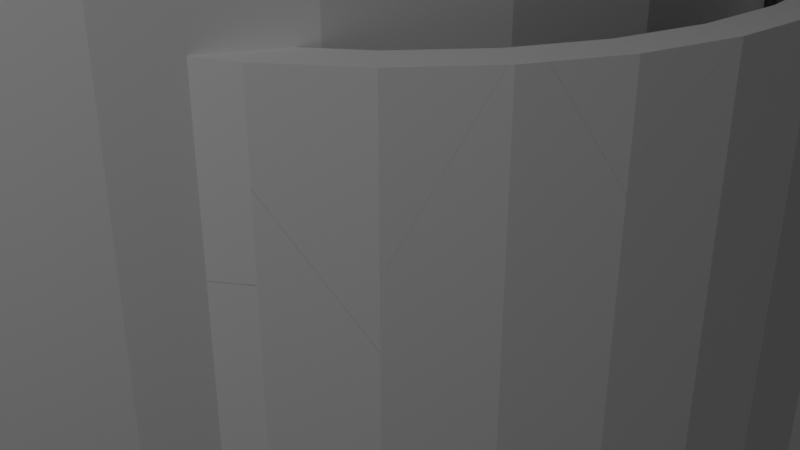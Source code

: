 # Source: vaso_precipitadi.blend  (saved by Blender 3.0.42; exported with 4.5.12 LTS)
import bpy
from mathutils import Matrix  # noqa: F401  (used for matrix-valued properties, if any)

bpy.ops.wm.read_factory_settings(use_empty=True)
scene = bpy.context.scene
scene.name = 'Scene'

# ---- collections
col_collection = bpy.data.collections.new('Collection'); scene.collection.children.link(col_collection)

# ---- world
world_world = bpy.data.worlds.new('World'); scene.world = world_world
world_world.use_nodes = True; world_world.node_tree.nodes.clear()
_N = world_world.node_tree.nodes; _L = world_world.node_tree.links
n0 = _N.new('ShaderNodeOutputWorld'); n0.name = 'World Output'; n0.location = (300, 300)
n1 = _N.new('ShaderNodeBackground'); n1.name = 'Background'; n1.location = (10, 300)
n1.inputs[0].default_value = (0.05088, 0.05088, 0.05088, 1.0)
_L.new(n1.outputs[0], n0.inputs[0])
n0.is_active_output = True
world_world.color = (0.05088, 0.05088, 0.05088)
world_world.use_sun_shadow = False
world_world.sun_shadow_jitter_overblur = 0.0

# ---- cameras
cam_camera = bpy.data.cameras.new('Camera')
cam_camera.clip_end = 100.0
cam_camera.ortho_scale = 7.314

# ---- lights
light_light = bpy.data.lights.new('Light', 'POINT')
light_light.transmission_factor = 0.0
light_light.energy = 1000.0
light_light.shadow_soft_size = 0.1
light_light.shadow_maximum_resolution = 0.006
light_light.use_absolute_resolution = True

# ---- meshes
me_cilindro = bpy.data.meshes.new('Cilindro')
me_cilindro.from_pydata([(0.0, 1.0, -1.0), (0.0, 0.9203, -0.6532), (0.0, 0.9203, -0.9203), (0.0, 1.0, 1.0), (-0.7361, -0.5495, 0.9392), (0.1795, 0.9026, -0.6532), (0.0, 0.9203, 0.9203), (-0.7703, -0.5599, 0.9392), (-0.8019, -0.5767, 0.9392), (0.1795, 0.9026, -0.9203), (0.3522, 0.8503, -0.6532), (0.1951, 0.9808, -1.0), (0.5113, 0.7652, -0.6532), (0.1951, 0.9808, 1.0), (0.1795, 0.9026, 0.9203), (0.6508, 0.6508, -0.6532), (0.3827, 0.9239, -1.0), (0.3522, 0.8503, -0.9203), (0.3522, 0.8503, 0.9203), (0.7652, 0.5113, -0.6532), (0.3827, 0.9239, 1.0), (0.5113, 0.7652, -0.9203), (0.8503, 0.3522, -0.6532), (0.5556, 0.8315, -1.0), (0.9026, 0.1795, -0.6532), (0.5113, 0.7652, 0.9203), (0.5556, 0.8315, 1.0), (0.6508, 0.6508, -0.9203), (0.9203, -4.023e-08, -0.6532), (0.7071, 0.7071, -1.0), (0.6508, 0.6508, 0.9203), (0.9026, -0.1795, -0.6532), (0.7071, 0.7071, 1.0), (0.8503, -0.3522, -0.6532), (0.8315, 0.5556, -1.0), (0.7652, 0.5113, -0.9203), (0.7652, -0.5113, -0.6532), (0.7652, 0.5113, 0.9203), (0.8315, 0.5556, 1.0), (0.9239, 0.3827, -1.0), (0.6508, -0.6508, -0.6532), (0.8503, 0.3522, -0.9203), (0.5113, -0.7652, -0.6532), (0.9239, 0.3827, 1.0), (0.8503, 0.3522, 0.9203), (0.3522, -0.8503, -0.6532), (0.9808, 0.1951, -1.0), (-0.5487, -0.8299, 0.9392), (0.9026, 0.1795, -0.9203), (-0.5319, -0.7983, 0.9392), (0.1795, -0.9026, -0.6532), (0.9808, 0.1951, 1.0), (-0.5215, -0.7641, 0.9392), (0.9026, 0.1795, 0.9203), (-8.046e-08, -0.9203, -0.6532), (1.0, -4.371e-08, -1.0), (0.9203, -4.023e-08, -0.9203), (-0.1795, -0.9026, -0.6532), (1.0, -4.371e-08, 1.0), (0.9203, -4.023e-08, 0.9203), (0.9026, -0.1795, -0.9203), (-0.3522, -0.8503, -0.6532), (0.9808, -0.1951, -1.0), (0.9026, -0.1795, 0.9203), (-0.5113, -0.7652, -0.6532), (0.9808, -0.1951, 1.0), (-0.6508, -0.6508, -0.6532), (0.9239, -0.3827, -1.0), (0.8503, -0.3522, -0.9203), (-0.7652, -0.5113, -0.6532), (0.8503, -0.3522, 0.9203), (0.9239, -0.3827, 1.0), (-0.5632, -0.8202, 0.9392), (-0.8503, -0.3522, -0.6532), (0.7652, -0.5113, -0.9203), (0.8315, -0.5556, -1.0), (-0.9026, -0.1795, -0.6532), (0.7652, -0.5113, 0.9203), (0.8315, -0.5556, 1.0), (0.7071, -0.7071, -1.0), (-0.9203, 1.097e-08, -0.6532), (0.6508, -0.6508, -0.9203), (0.7071, -0.7071, 1.0), (-0.9026, 0.1795, -0.6532), (0.6508, -0.6508, 0.9203), (-0.8503, 0.3522, -0.6532), (0.5113, -0.7652, -0.9203), (0.5556, -0.8315, -1.0), (0.5113, -0.7652, 0.9203), (-0.7636, -0.576, 0.9392), (-0.7327, -0.5666, 0.9392), (-0.7652, 0.5113, -0.6532), (0.5556, -0.8315, 1.0), (0.3827, -0.9239, -1.0), (-0.7922, -0.5912, 0.9392), (-0.6508, 0.6508, -0.6532), (0.3522, -0.8503, -0.9203), (0.3522, -0.8503, 0.9203), (-0.5113, 0.7652, -0.6532), (-0.5386, -0.7607, 0.9392), (0.3827, -0.9239, 1.0), (0.1951, -0.9808, -1.0), (-0.3522, 0.8503, -0.6532), (0.1795, -0.9026, -0.9203), (0.1951, -0.9808, 1.0), (-0.1795, 0.9026, -0.6532), (0.1795, -0.9026, 0.9203), (-8.742e-08, -1.0, -1.0), (-8.046e-08, -0.9203, -0.9203), (-8.046e-08, -0.9203, 0.9203), (-8.742e-08, -1.0, 1.0), (-0.1795, -0.9026, -0.9203), (-0.1951, -0.9808, -1.0), (-0.1795, -0.9026, 0.9203), (-0.1951, -0.9808, 1.0), (-0.3522, -0.8503, -0.9203), (-0.3827, -0.9239, -1.0), (-0.3522, -0.8503, 0.9203), (-0.3827, -0.9239, 1.0), (-0.5556, -0.8315, -1.0), (-0.5113, -0.7652, -0.9203), (-0.7071, -0.7071, -1.0), (-0.6508, -0.6508, -0.9203), (-0.8315, -0.5556, -1.0), (-0.7652, -0.5113, -0.9203), (-0.7652, -0.5113, 0.9203), (-0.9239, -0.3827, -1.0), (-0.8503, -0.3522, -0.9203), (-0.9239, -0.3827, 1.0), (-0.8503, -0.3522, 0.9203), (-0.9026, -0.1795, -0.9203), (-0.9808, -0.1951, -1.0), (-0.9026, -0.1795, 0.9203), (-0.9808, -0.1951, 1.0), (-0.9203, 1.097e-08, -0.9203), (-1.0, 1.192e-08, -1.0), (-0.9203, 1.097e-08, 0.9203), (-1.0, 1.192e-08, 1.0), (-0.9026, 0.1795, -0.9203), (-0.9808, 0.1951, -1.0), (-0.9026, 0.1795, 0.9203), (-0.9808, 0.1951, 1.0), (-0.8503, 0.3522, -0.9203), (-0.9239, 0.3827, -1.0), (-0.9239, 0.3827, 1.0), (-0.8503, 0.3522, 0.9203), (-0.8315, 0.5556, -1.0), (-0.7652, 0.5113, -0.9203), (-0.8315, 0.5556, 1.0), (-0.7652, 0.5113, 0.9203), (-0.7071, 0.7071, -1.0), (-0.6508, 0.6508, -0.9203), (-0.7071, 0.7071, 1.0), (-0.6508, 0.6508, 0.9203), (-0.5113, 0.7652, -0.9203), (-0.5556, 0.8315, -1.0), (-0.5556, 0.8315, 1.0), (-0.5113, 0.7652, 0.9203), (-0.3827, 0.9239, -1.0), (-0.3522, 0.8503, -0.9203), (-0.3522, 0.8503, 0.9203), (-0.3827, 0.9239, 1.0), (-0.1951, 0.9808, -1.0), (-0.1795, 0.9026, -0.9203), (-0.1795, 0.9026, 0.9203), (-0.1951, 0.9808, 1.0), (0.4882, 0.7776, 0.9203), (0.6305, 0.6674, 0.9203), (-0.8379, -0.3753, 0.9203), (-0.9203, 1.097e-08, 1.0), (-0.9026, -0.1795, 1.0), (-0.9026, 0.1795, 1.0), (-0.6508, 0.6508, 1.0), (-0.7652, 0.5113, 1.0), (-0.8503, -0.3522, 1.0), (-0.8503, 0.3522, 1.0), (-0.7776, 0.4882, 0.9203), (-0.5315, 0.7486, 0.9203), (-0.6674, 0.6305, 0.9203), (-0.3753, 0.8379, 0.9203), (-0.3522, -0.8503, 1.0), (-8.046e-08, -0.9203, 1.0), (0.3522, -0.8503, 1.0), (0.1795, -0.9026, 1.0), (-0.1795, -0.9026, 1.0), (0.6508, -0.6508, 1.0), (0.7652, -0.5113, 1.0), (0.9203, -4.023e-08, 1.0), (0.9026, 0.1795, 1.0), (0.8503, -0.3522, 1.0), (0.9026, -0.1795, 1.0), (0.8503, 0.3522, 1.0), (-0.3522, 0.8503, 1.0), (0.0, 0.9203, 1.0), (-0.1795, 0.9026, 1.0), (0.3522, 0.8503, 1.0), (0.1795, 0.9026, 1.0), (0.6508, 0.6508, 1.0), (0.5113, 0.7652, 1.0), (0.5113, -0.7652, 1.0), (-0.5113, 0.7652, 1.0), (0.7652, 0.5113, 1.0), (-0.6674, 0.6305, -0.6532), (-0.3753, 0.8379, -0.6532), (-0.7163, 0.5709, 0.1336), (-0.8016, -0.4433, 0.1336), (-0.4433, 0.8016, 0.1336), (-0.6997, -0.5911, 0.1336), (0.5709, 0.7163, 0.1336), (0.4202, 0.8139, 0.1336), (-0.5911, 0.6997, 0.1336), (-0.8139, 0.4202, 0.1336), (-0.4984, -0.862, 1.0), (-0.5094, -0.8562, 0.9719), (-0.6956, -0.7166, 0.5588), (-0.6936, -0.7182, 0.5577), (-0.6613, -0.638, 0.7515), (-0.6508, -0.6508, 0.7372), (-0.6493, -0.6519, 0.7364), (-0.6624, -0.6366, 0.7531), (-0.8092, -0.5827, 0.9392), (-0.5517, -0.8335, 0.9392), (-0.5556, -0.8315, 0.8561), (-0.5556, -0.8315, 0.9296), (-0.5556, -0.8315, 0.9392), (-0.734, -0.5493, 0.9392), (-0.5208, -0.7574, 0.9392), (-0.6749, -0.7336, 0.5885), (-0.6613, -0.7447, 0.625), (-0.6613, -0.7447, 0.5515), (-0.5961, -0.7982, 0.7381), (-0.5961, -0.7982, 0.8116), (-0.5657, -0.8232, 0.9392), (-0.537, -0.7442, 0.9392), (-0.7005, -0.7125, 0.4921), (-0.7043, -0.7094, 0.4999), (-0.7071, -0.7071, 0.5068), (-0.7071, -0.7071, 0.5804), (-0.7043, -0.7094, 0.5735), (-0.6936, -0.7182, 0.4842), (-0.6956, -0.7166, 0.4853), (-0.6978, -0.7148, 0.4877), (-0.6978, -0.7148, 0.5612), (-0.7005, -0.7125, 0.5657), (-0.6749, -0.7336, 0.515), (-0.6811, -0.7285, 0.4999), (-0.6811, -0.7285, 0.5735), (-0.6849, -0.7254, 0.5657), (-0.6898, -0.7213, 0.4853), (-0.6917, -0.7197, 0.4842), (-0.6876, -0.7231, 0.4877), (-0.6849, -0.7254, 0.4921), (-0.6898, -0.7213, 0.5588), (-0.6917, -0.7197, 0.5577), (-0.6876, -0.7231, 0.5612), (-0.7982, -0.5961, 0.9392), (-0.7208, -0.5654, 0.9392), (-0.7116, -0.7016, 0.5951), (-0.7116, -0.7016, 0.5216), (-0.7483, -0.657, 0.6493), (-0.7483, -0.657, 0.7228), (-0.6783, -0.6172, 0.7845), (-0.8153, -0.5753, 1.0), (-0.8315, -0.5556, 0.9449), (-0.7005, -0.5902, 0.8401), (-0.8432, -0.5336, 1.0), (-0.774, -0.5509, 1.0), (-0.8351, -0.5269, 1.0), (-0.8072, -0.5687, 1.0), (-0.5229, -0.802, 1.0), (-0.7722, -0.4982, 1.0), (-0.7932, -0.5045, 1.0), (-0.5119, -0.7647, 1.0), (-0.4766, -0.8212, 1.0), (-0.4668, -0.789, 1.0), (-0.5086, -0.7666, 0.8951), (-0.4986, -0.772, 0.9203), (-0.5113, -0.7652, 0.8888), (-0.6209, -0.6753, 0.6711), (-0.6045, -0.6887, 0.6894), (-0.6209, -0.6753, 0.7447), (-0.6045, -0.6887, 0.7629), (-0.5561, -0.7285, 0.7803), (-0.5561, -0.7285, 0.8538), (-0.5842, -0.7053, 0.7957), (-0.5286, -0.751, 0.9203), (-0.5842, -0.7053, 0.7222), (-0.6508, -0.6508, 0.6637), (-0.6493, -0.6519, 0.6629), (-0.6354, -0.6634, 0.6629), (-0.6354, -0.6634, 0.7364), (-0.6654, -0.633, 0.6854), (-0.6624, -0.6366, 0.6795), (-0.748, -0.5323, 0.9106), (-0.751, -0.5287, 0.9203), (-0.6783, -0.6172, 0.711), (-0.7276, -0.5571, 0.9203), (-0.7368, -0.5459, 0.8738), (-0.7005, -0.5902, 0.7666), (-0.7652, -0.5113, 0.9671), (-0.5557, -0.8313, 0.9682), (-0.7071, -0.7071, 0.6195), (-0.7043, -0.7094, 0.6126), (-0.7005, -0.7125, 0.6048), (-0.6978, -0.7148, 0.6004), (-0.6956, -0.7166, 0.5979), (-0.6876, -0.7231, 0.6004), (-0.6898, -0.7213, 0.5979), (-0.6917, -0.7197, 0.5968), (-0.6936, -0.7182, 0.5968), (-0.5961, -0.7982, 0.8507), (-0.6613, -0.7447, 0.6642), (-0.6749, -0.7336, 0.6276), (-0.6811, -0.7285, 0.6126), (-0.6849, -0.7254, 0.6048), (-0.8153, -0.5753, 1.0), (-0.7483, -0.657, 0.7619), (-0.7116, -0.7016, 0.6342), (-0.8072, -0.5687, 1.0), (-0.774, -0.5509, 1.0), (-0.7799, -0.5541, 1.0), (-0.5227, -0.8012, 1.0), (-0.5229, -0.802, 1.0), (-0.5119, -0.7647, 1.0), (-0.5119, -0.7653, 1.0), (-0.7704, -0.5499, 1.0), (-0.5635, -0.8205, 0.9392), (-0.5632, -0.8202, 0.9392), (-0.5632, -0.8202, 0.9392), (-0.5386, -0.7607, 0.9392), (-0.5386, -0.7607, 0.9392), (-0.5579, -0.8102, 0.9392), (-0.548, -0.7916, 0.9392), (-0.7315, -0.5524, 0.9708), (-0.7359, -0.5505, 0.9759), (-0.7349, -0.5552, 0.9652), (-0.7359, -0.5565, 0.9631), (-0.767, -0.5679, 0.9589), (-0.545, -0.8323, 0.9884), (-0.5566, -0.8292, 0.9638), (-0.6354, -0.6634, 0.7755), (-0.6493, -0.6519, 0.7755), (-0.6508, -0.6508, 0.7763), (-0.5448, -0.7377, 0.9203), (-0.5561, -0.7285, 0.8929), (-0.6209, -0.6753, 0.7838), (-0.5842, -0.7053, 0.8348), (-0.6045, -0.6887, 0.802), (-0.5239, -0.8016, 0.9976), (-0.659, -0.6407, 0.7875), (-0.5237, -0.7999, 0.9969), (-0.5281, -0.7628, 0.9632), (-0.6624, -0.6366, 0.7922), (-0.7005, -0.5902, 0.8792), (-0.6783, -0.6172, 0.8236), (-0.7144, -0.5732, 0.9203)], [], [(0, 3, 13, 11), (11, 13, 20, 16), (16, 20, 26, 23), (23, 26, 32, 29), (29, 32, 38, 34), (34, 38, 43, 39), (39, 43, 51, 46), (46, 51, 58, 55), (55, 58, 65, 62), (62, 65, 71, 67), (67, 71, 78, 75), (75, 78, 82, 79), (79, 82, 92, 87), (87, 92, 100, 93), (93, 100, 104, 101), (101, 104, 110, 107), (107, 110, 114, 112), (112, 114, 118, 116), (222, 119, 116, 118, 212, 213), (224, 223, 221), (235, 236, 121, 119, 222, 230, 229, 244, 245, 251, 250, 248, 249, 239, 240, 241, 234), (242, 214, 215, 253, 252, 254, 247, 246, 227, 228, 231, 223, 224, 232, 300, 310, 311, 312, 313, 314, 306, 307, 308, 309, 305, 304, 303, 302, 301, 237, 238, 243), (315, 262, 255, 220, 260, 257, 237, 301, 317, 316), (121, 236, 258, 259, 263, 123), (265, 128, 126, 123, 263), (126, 128, 133, 131), (131, 133, 137, 135), (135, 137, 141, 139), (139, 141, 144, 143), (143, 144, 148, 146), (146, 148, 152, 150), (150, 152, 156, 155), (155, 156, 161, 158), (169, 171, 141, 137, 133, 128, 265, 267, 271, 270, 174, 170), (268, 262, 315, 318, 320), (269, 321, 322), (323, 324, 272), (266, 319, 325), (212, 118, 114, 110, 104, 100, 92, 82, 78, 71, 65, 58, 51, 43, 38, 32, 26, 20, 13, 196, 195, 198, 197, 201, 191, 188, 187, 190, 189, 186, 185, 199, 182, 183, 181, 184, 180, 274, 273), (193, 196, 13, 3, 165, 161, 156, 152, 148, 144, 141, 171, 175, 173, 172, 200, 192, 194), (158, 161, 165, 162), (162, 165, 3, 0), (158, 162, 0, 11, 16, 23, 29, 34, 39, 46, 55, 62, 67, 75, 79, 87, 93, 101, 107, 112, 116, 119, 121, 123, 126, 131, 135, 139, 143, 146, 150, 155), (1, 2, 9, 5), (6, 1, 5, 14), (5, 9, 17, 10), (10, 18, 14, 5), (10, 17, 21, 12), (209, 18, 10, 12, 25, 166), (166, 18, 209), (12, 21, 27, 15), (208, 25, 12, 15, 30, 167), (167, 25, 208), (15, 27, 35, 19), (37, 30, 15, 19), (19, 35, 41, 22), (44, 37, 19, 22), (22, 41, 48, 24), (53, 44, 22, 24), (24, 48, 56, 28), (59, 53, 24, 28), (28, 56, 60, 31), (63, 59, 28, 31), (31, 60, 68, 33), (70, 63, 31, 33), (33, 68, 74, 36), (77, 70, 33, 36), (36, 74, 81, 40), (84, 77, 36, 40), (40, 81, 86, 42), (88, 84, 40, 42), (42, 86, 96, 45), (97, 88, 42, 45), (45, 96, 103, 50), (106, 97, 45, 50), (50, 103, 108, 54), (109, 106, 50, 54), (54, 108, 111, 57), (113, 109, 54, 57), (57, 111, 115, 61), (117, 113, 57, 61), (61, 115, 120, 64), (276, 117, 61, 64, 277, 275), (64, 120, 122, 66), (66, 287, 288, 289, 278, 279, 286, 282, 277, 64), (217, 342, 341, 340, 345, 347, 346, 344, 343, 285, 283, 284, 281, 280, 290, 218), (66, 122, 124, 69), (287, 66, 69, 125, 294, 293, 207, 291, 292), (342, 217, 216, 349), (295, 291, 207, 293, 297, 298), (216, 219, 261, 264, 296, 355, 353, 354, 352, 349), (69, 124, 127, 73), (205, 125, 69, 73, 129, 168), (125, 205, 168), (73, 127, 130, 76), (76, 132, 129, 73), (76, 130, 134, 80), (80, 136, 132, 76), (80, 134, 138, 83), (83, 140, 136, 80), (83, 138, 142, 85), (85, 145, 140, 83), (85, 142, 147, 91), (211, 145, 85, 91, 149, 176), (176, 145, 211), (91, 147, 151, 95, 202), (204, 202, 95, 153, 178), (204, 178, 149, 91, 202), (95, 151, 154, 98), (210, 153, 95, 98, 157, 177), (177, 153, 210), (98, 154, 159, 102, 203), (206, 203, 102, 160, 179), (206, 179, 157, 98, 203), (102, 159, 163, 105), (105, 164, 160, 102), (105, 163, 2, 1), (164, 105, 1, 6), (151, 147, 142, 138, 134, 130, 127, 124, 122, 120, 115, 111, 108, 103, 96, 86, 81, 74, 68, 60, 56, 48, 41, 35, 27, 21, 17, 9, 2, 163, 159, 154), (193, 6, 14, 196), (196, 14, 18, 195), (195, 18, 166, 25, 198), (198, 25, 167, 30, 197), (30, 37, 201, 197), (37, 44, 191, 201), (44, 53, 188, 191), (53, 59, 187, 188), (59, 63, 190, 187), (63, 70, 189, 190), (70, 77, 186, 189), (77, 84, 185, 186), (84, 88, 199, 185), (88, 97, 182, 199), (97, 106, 183, 182), (106, 109, 181, 183), (109, 113, 184, 181), (113, 117, 180, 184), (180, 117, 276, 274), (323, 272, 233, 226, 285, 343), (125, 299, 294), (256, 333, 355, 296, 225), (270, 299, 125, 168, 129, 174), (174, 129, 132, 170), (170, 132, 136, 169), (169, 136, 140, 171), (171, 140, 145, 175), (176, 149, 173, 175, 145), (178, 153, 172, 173, 149), (177, 157, 200, 172, 153), (200, 157, 179, 160, 192), (192, 160, 164, 194), (194, 164, 6, 193), (297, 235, 234, 298), (258, 236, 235, 297, 293, 294, 299, 270, 271), (267, 259, 258, 271), (267, 265, 263, 259), (213, 230, 222), (213, 212, 273, 229, 230), (275, 244, 229, 273, 274, 276), (244, 275, 277, 282, 245), (251, 245, 282, 286), (251, 286, 279, 250), (250, 279, 278, 248), (248, 278, 289, 249), (239, 249, 289, 288), (292, 240, 239, 288, 287), (295, 241, 240, 292, 291), (298, 234, 241, 295), (238, 4, 225, 296, 264, 243), (7, 4, 238, 237, 257), (7, 257, 260, 8), (8, 260, 220), (231, 47, 221, 223), (231, 228, 49, 47), (228, 227, 52, 49), (226, 52, 227, 246, 283, 285), (283, 246, 247, 284), (281, 284, 247, 254), (280, 281, 254, 252), (280, 252, 253, 290), (215, 218, 290, 253), (217, 218, 215, 214, 219, 216), (225, 4, 7, 8, 220, 255, 94, 89, 90, 256), (224, 221, 47, 49, 52, 226, 233, 99, 330, 329, 332, 331, 72, 328, 327, 326, 232), (219, 214, 242, 261), (242, 243, 264, 261), (333, 256, 90, 334), (334, 90, 89, 266, 325, 336, 335), (337, 319, 266, 89, 94, 268, 320), (268, 94, 255, 262), (339, 300, 232, 326), (328, 72, 338), (72, 331, 338), (348, 269, 322), (330, 99, 351), (321, 269, 348, 350), (272, 324, 351, 99, 233), (333, 334, 335, 302, 303, 353, 355), (301, 302, 335, 336, 325, 319, 337, 317), (320, 318, 316, 317, 337), (315, 316, 318), (310, 300, 339, 326, 327), (311, 310, 327, 328, 338, 331, 332), (322, 321, 350, 348), (311, 332, 329, 312), (313, 312, 329, 330, 351, 324, 323, 343, 344), (314, 313, 344, 346), (314, 346, 347, 306), (306, 347, 345, 307), (307, 345, 340, 308), (309, 308, 340, 341), (352, 305, 309, 341, 342, 349), (352, 354, 304, 305), (353, 303, 304, 354)])
_uv = me_cilindro.uv_layers.new(name='MapaUV')
_uv.uv.foreach_set('vector', [1.0, 0.5, 1.0, 1.0, 0.9688, 1.0, 0.9688, 0.5, 0.9688, 0.5, 0.9688, 1.0, 0.9375, 1.0, 0.9375, 0.5, 0.9375, 0.5, 0.9375, 1.0, 0.9062, 1.0, 0.9062, 0.5, 0.9062, 0.5, 0.9062, 1.0, 0.875, 1.0, 0.875, 0.5, 0.875, 0.5, 0.875, 1.0, 0.8438, 1.0, 0.8438, 0.5, 0.8438, 0.5, 0.8438, 1.0, 0.8125, 1.0, 0.8125, 0.5, 0.8125, 0.5, 0.8125, 1.0, 0.7812, 1.0, 0.7812, 0.5, 0.7812, 0.5, 0.7812, 1.0, 0.75, 1.0, 0.75, 0.5, 0.75, 0.5, 0.75, 1.0, 0.7188, 1.0, 0.7188, 0.5, 0.7188, 0.5, 0.7188, 1.0, 0.6875, 1.0, 0.6875, 0.5, 0.6875, 0.5, 0.6875, 1.0, 0.6562, 1.0, 0.6562, 0.5, 0.6562, 0.5, 0.6562, 1.0, 0.625, 1.0, 0.625, 0.5, 0.625, 0.5, 0.625, 1.0, 0.5938, 1.0, 0.5938, 0.5, 0.5938, 0.5, 0.5938, 1.0, 0.5625, 1.0, 0.5625, 0.5, 0.5625, 0.5, 0.5625, 1.0, 0.5312, 1.0, 0.5312, 0.5, 0.5312, 0.5, 0.5312, 1.0, 0.5, 1.0, 0.5, 0.5, 0.5, 0.5, 0.5, 1.0, 0.4688, 1.0, 0.4688, 0.5, 0.4688, 0.5, 0.4688, 1.0, 0.4375, 1.0, 0.4375, 0.5, 0.4063, 0.964, 0.4062, 0.5, 0.4375, 0.5, 0.4375, 1.0, 0.4166, 1.0, 0.4146, 0.993, 0.4063, 0.9848, 0.4063, 0.9824, 0.4069, 0.9848, 0.3756, 0.875, 0.375, 0.8767, 0.375, 0.5, 0.4062, 0.5, 0.4062, 0.964, 0.3979, 0.9345, 0.3844, 0.8879, 0.3816, 0.8787, 0.3804, 0.875, 0.3796, 0.873, 0.379, 0.8719, 0.3786, 0.8713, 0.3782, 0.871, 0.3778, 0.871, 0.3774, 0.8713, 0.3769, 0.8719, 0.3764, 0.873, 0.3769, 0.8903, 0.3774, 0.8897, 0.3778, 0.8894, 0.3782, 0.8894, 0.3786, 0.8897, 0.379, 0.8903, 0.3796, 0.8914, 0.3804, 0.8934, 0.3816, 0.8971, 0.3844, 0.9063, 0.3979, 0.9529, 0.4062, 0.9824, 0.4062, 0.9848, 0.4042, 0.9848, 0.4062, 0.9921, 0.3979, 0.9627, 0.3844, 0.916, 0.3816, 0.9069, 0.3804, 0.9031, 0.3796, 0.9012, 0.379, 0.9001, 0.3786, 0.8995, 0.3782, 0.8992, 0.3778, 0.8992, 0.3774, 0.8995, 0.3769, 0.9001, 0.3764, 0.9012, 0.3756, 0.9031, 0.375, 0.9049, 0.375, 0.8951, 0.3756, 0.8934, 0.3764, 0.8914, 0.3478, 1.0, 0.3478, 1.0, 0.3521, 0.9848, 0.3493, 0.9848, 0.3647, 0.9307, 0.3739, 0.8988, 0.375, 0.8951, 0.375, 0.9049, 0.3739, 0.9085, 0.3647, 0.9405, 0.375, 0.5, 0.375, 0.8767, 0.3739, 0.8804, 0.3647, 0.9123, 0.3438, 0.9862, 0.3438, 0.5, 0.3398, 1.0, 0.3125, 1.0, 0.3125, 0.5, 0.3438, 0.5, 0.3438, 0.9862, 0.3125, 0.5, 0.3125, 1.0, 0.2812, 1.0, 0.2812, 0.5, 0.2812, 0.5, 0.2812, 1.0, 0.25, 1.0, 0.25, 0.5, 0.25, 0.5, 0.25, 1.0, 0.2188, 1.0, 0.2188, 0.5, 0.2188, 0.5, 0.2188, 1.0, 0.1875, 1.0, 0.1875, 0.5, 0.1875, 0.5, 0.1875, 1.0, 0.1562, 1.0, 0.1562, 0.5, 0.1562, 0.5, 0.1562, 1.0, 0.125, 1.0, 0.125, 0.5, 0.125, 0.5, 0.125, 1.0, 0.09375, 1.0, 0.09375, 0.5, 0.09375, 0.5, 0.09375, 1.0, 0.0625, 1.0, 0.0625, 0.5, 0.02913, 0.25, 0.03337, 0.2931, 0.01461, 0.2968, 0.01, 0.25, 0.01461, 0.2032, 0.02827, 0.1582, 0.04763, 0.1219, 0.04957, 0.1235, 0.05962, 0.1289, 0.06467, 0.1304, 0.04594, 0.1655, 0.03337, 0.2069, 0.05626, 0.1135, 0.05433, 0.1119, 0.05433, 0.1119, 0.05626, 0.1135, 0.06282, 0.117, 0.1245, 0.05752, 0.1246, 0.05772, 0.1245, 0.05752, 0.1271, 0.06647, 0.1271, 0.06633, 0.1271, 0.06647, 0.06424, 0.1178, 0.06424, 0.1178, 0.06509, 0.118, 0.1304, 0.04311, 0.1582, 0.02827, 0.2032, 0.01461, 0.25, 0.01, 0.2968, 0.01461, 0.3418, 0.02827, 0.3833, 0.05045, 0.4197, 0.08029, 0.4496, 0.1167, 0.4717, 0.1582, 0.4854, 0.2032, 0.49, 0.25, 0.4854, 0.2968, 0.4717, 0.3418, 0.4496, 0.3833, 0.4197, 0.4197, 0.3833, 0.4496, 0.3418, 0.4717, 0.2968, 0.4854, 0.2931, 0.4666, 0.3345, 0.4541, 0.3727, 0.4337, 0.4062, 0.4062, 0.4337, 0.3727, 0.4541, 0.3345, 0.4666, 0.2931, 0.4709, 0.25, 0.4666, 0.2069, 0.4541, 0.1655, 0.4337, 0.1273, 0.4062, 0.09382, 0.3727, 0.06635, 0.3345, 0.04594, 0.2931, 0.03337, 0.25, 0.02913, 0.2069, 0.03337, 0.1655, 0.04594, 0.138, 0.06064, 0.1356, 0.05291, 0.25, 0.4709, 0.2931, 0.4666, 0.2968, 0.4854, 0.25, 0.49, 0.2032, 0.4854, 0.1582, 0.4717, 0.1167, 0.4496, 0.08029, 0.4197, 0.05045, 0.3833, 0.02827, 0.3418, 0.01461, 0.2968, 0.03337, 0.2931, 0.04594, 0.3345, 0.06635, 0.3727, 0.09382, 0.4062, 0.1273, 0.4337, 0.1655, 0.4541, 0.2069, 0.4666, 0.0625, 0.5, 0.0625, 1.0, 0.03125, 1.0, 0.03125, 0.5, 0.03125, 0.5, 0.03125, 1.0, 0.0, 1.0, 0.0, 0.5, 0.6582, 0.4717, 0.7032, 0.4854, 0.75, 0.49, 0.7968, 0.4854, 0.8418, 0.4717, 0.8833, 0.4496, 0.9197, 0.4197, 0.9496, 0.3833, 0.9717, 0.3418, 0.9854, 0.2968, 0.99, 0.25, 0.9854, 0.2032, 0.9717, 0.1582, 0.9496, 0.1167, 0.9197, 0.08029, 0.8833, 0.05045, 0.8418, 0.02827, 0.7968, 0.01461, 0.75, 0.01, 0.7032, 0.01461, 0.6582, 0.02827, 0.6167, 0.05045, 0.5803, 0.08029, 0.5504, 0.1167, 0.5283, 0.1582, 0.5146, 0.2032, 0.51, 0.25, 0.5146, 0.2968, 0.5283, 0.3418, 0.5504, 0.3833, 0.5803, 0.4197, 0.6167, 0.4496, 1.0, 0.5726, 1.0, 0.5, 0.9688, 0.5, 0.9688, 0.5726, 1.0, 1.0, 1.0, 0.5726, 0.9688, 0.5726, 0.9688, 1.0, 0.9688, 0.5726, 0.9688, 0.5, 0.9375, 0.5, 0.9375, 0.5726, 0.9375, 0.5726, 0.9375, 1.0, 0.9688, 1.0, 0.9688, 0.5726, 0.9375, 0.5726, 0.9375, 0.5, 0.9062, 0.5, 0.9062, 0.5726, 0.9241, 0.7863, 0.9375, 1.0, 0.9375, 0.5726, 0.9062, 0.5726, 0.9062, 1.0, 0.9108, 1.0, 0.9108, 1.0, 0.9375, 1.0, 0.9241, 0.7863, 0.9062, 0.5726, 0.9062, 0.5, 0.875, 0.5, 0.875, 0.5726, 0.8929, 0.7863, 0.9062, 1.0, 0.9062, 0.5726, 0.875, 0.5726, 0.875, 1.0, 0.8795, 1.0, 0.8795, 1.0, 0.9062, 1.0, 0.8929, 0.7863, 0.875, 0.5726, 0.875, 0.5, 0.8438, 0.5, 0.8438, 0.5726, 0.8438, 1.0, 0.875, 1.0, 0.875, 0.5726, 0.8438, 0.5726, 0.8438, 0.5726, 0.8438, 0.5, 0.8125, 0.5, 0.8125, 0.5726, 0.8125, 1.0, 0.8438, 1.0, 0.8438, 0.5726, 0.8125, 0.5726, 0.8125, 0.5726, 0.8125, 0.5, 0.7812, 0.5, 0.7812, 0.5726, 0.7812, 1.0, 0.8125, 1.0, 0.8125, 0.5726, 0.7812, 0.5726, 0.7812, 0.5726, 0.7812, 0.5, 0.75, 0.5, 0.75, 0.5726, 0.75, 1.0, 0.7812, 1.0, 0.7812, 0.5726, 0.75, 0.5726, 0.75, 0.5726, 0.75, 0.5, 0.7188, 0.5, 0.7188, 0.5726, 0.7188, 1.0, 0.75, 1.0, 0.75, 0.5726, 0.7188, 0.5726, 0.7188, 0.5726, 0.7188, 0.5, 0.6875, 0.5, 0.6875, 0.5726, 0.6875, 1.0, 0.7188, 1.0, 0.7188, 0.5726, 0.6875, 0.5726, 0.6875, 0.5726, 0.6875, 0.5, 0.6562, 0.5, 0.6562, 0.5726, 0.6562, 1.0, 0.6875, 1.0, 0.6875, 0.5726, 0.6562, 0.5726, 0.6562, 0.5726, 0.6562, 0.5, 0.625, 0.5, 0.625, 0.5726, 0.625, 1.0, 0.6562, 1.0, 0.6562, 0.5726, 0.625, 0.5726, 0.625, 0.5726, 0.625, 0.5, 0.5938, 0.5, 0.5938, 0.5726, 0.5938, 1.0, 0.625, 1.0, 0.625, 0.5726, 0.5938, 0.5726, 0.5938, 0.5726, 0.5938, 0.5, 0.5625, 0.5, 0.5625, 0.5726, 0.5625, 1.0, 0.5938, 1.0, 0.5938, 0.5726, 0.5625, 0.5726, 0.5625, 0.5726, 0.5625, 0.5, 0.5312, 0.5, 0.5312, 0.5726, 0.5312, 1.0, 0.5625, 1.0, 0.5625, 0.5726, 0.5312, 0.5726, 0.5312, 0.5726, 0.5312, 0.5, 0.5, 0.5, 0.5, 0.5726, 0.5, 1.0, 0.5312, 1.0, 0.5312, 0.5726, 0.5, 0.5726, 0.5, 0.5726, 0.5, 0.5, 0.4688, 0.5, 0.4688, 0.5726, 0.4688, 1.0, 0.5, 1.0, 0.5, 0.5726, 0.4688, 0.5726, 0.4688, 0.5726, 0.4688, 0.5, 0.4375, 0.5, 0.4375, 0.5726, 0.4375, 1.0, 0.4688, 1.0, 0.4688, 0.5726, 0.4375, 0.5726, 0.4375, 0.5726, 0.4375, 0.5, 0.4062, 0.5, 0.4062, 0.5726, 0.4087, 1.0, 0.4375, 1.0, 0.4375, 0.5726, 0.4062, 0.5726, 0.4062, 0.9914, 0.4068, 0.9931, 0.4062, 0.5726, 0.4062, 0.5, 0.375, 0.5, 0.375, 0.5726, 0.375, 0.5726, 0.375, 0.9303, 0.3753, 0.9301, 0.3784, 0.9301, 0.3817, 0.9323, 0.3854, 0.9373, 0.3899, 0.9462, 0.3962, 0.962, 0.4063, 0.9914, 0.4062, 0.5726, 0.375, 0.9503, 0.375, 0.9609, 0.3753, 0.9607, 0.3784, 0.9607, 0.3817, 0.9629, 0.3854, 0.9679, 0.3899, 0.9768, 0.3962, 0.9926, 0.3988, 1.0, 0.4024, 1.0, 0.3962, 0.9819, 0.3899, 0.9662, 0.3854, 0.9572, 0.3817, 0.9523, 0.3784, 0.95, 0.3753, 0.95, 0.375, 0.5726, 0.375, 0.5, 0.3438, 0.5, 0.3438, 0.5726, 0.375, 0.9303, 0.375, 0.5726, 0.3438, 0.5726, 0.3438, 1.0, 0.3476, 1.0, 0.3484, 0.9974, 0.3616, 0.7863, 0.371, 0.9362, 0.3718, 0.9346, 0.375, 0.9609, 0.375, 0.9503, 0.3721, 0.9541, 0.3727, 0.9639, 0.3675, 0.9431, 0.371, 0.9362, 0.3616, 0.7863, 0.3484, 0.9974, 0.3515, 0.9874, 0.3614, 0.9582, 0.3721, 0.9541, 0.3718, 0.9546, 0.3675, 0.9631, 0.3614, 0.9782, 0.354, 1.0, 0.3576, 1.0, 0.3614, 0.9888, 0.3675, 0.9737, 0.3718, 0.9652, 0.3727, 0.9639, 0.3438, 0.5726, 0.3438, 0.5, 0.3125, 0.5, 0.3125, 0.5726, 0.3304, 0.7863, 0.3438, 1.0, 0.3438, 0.5726, 0.3125, 0.5726, 0.3125, 1.0, 0.317, 1.0, 0.3438, 1.0, 0.3304, 0.7863, 0.317, 1.0, 0.3125, 0.5726, 0.3125, 0.5, 0.2812, 0.5, 0.2812, 0.5726, 0.2812, 0.5726, 0.2812, 1.0, 0.3125, 1.0, 0.3125, 0.5726, 0.2812, 0.5726, 0.2812, 0.5, 0.25, 0.5, 0.25, 0.5726, 0.25, 0.5726, 0.25, 1.0, 0.2812, 1.0, 0.2812, 0.5726, 0.25, 0.5726, 0.25, 0.5, 0.2188, 0.5, 0.2188, 0.5726, 0.2188, 0.5726, 0.2188, 1.0, 0.25, 1.0, 0.25, 0.5726, 0.2188, 0.5726, 0.2188, 0.5, 0.1875, 0.5, 0.1875, 0.5726, 0.1875, 0.5726, 0.1875, 1.0, 0.2188, 1.0, 0.2188, 0.5726, 0.1875, 0.5726, 0.1875, 0.5, 0.1562, 0.5, 0.1562, 0.5726, 0.1741, 0.7863, 0.1875, 1.0, 0.1875, 0.5726, 0.1562, 0.5726, 0.1562, 1.0, 0.1608, 1.0, 0.1608, 1.0, 0.1875, 1.0, 0.1741, 0.7863, 0.1562, 0.5726, 0.1562, 0.5, 0.125, 0.5, 0.125, 0.5726, 0.1295, 0.5726, 0.1429, 0.7863, 0.1295, 0.5726, 0.125, 0.5726, 0.125, 1.0, 0.1295, 1.0, 0.1429, 0.7863, 0.1295, 1.0, 0.1562, 1.0, 0.1562, 0.5726, 0.1295, 0.5726, 0.125, 0.5726, 0.125, 0.5, 0.09375, 0.5, 0.09375, 0.5726, 0.1116, 0.7863, 0.125, 1.0, 0.125, 0.5726, 0.09375, 0.5726, 0.09375, 1.0, 0.09829, 1.0, 0.09829, 1.0, 0.125, 1.0, 0.1116, 0.7863, 0.09375, 0.5726, 0.09375, 0.5, 0.0625, 0.5, 0.0625, 0.5726, 0.06703, 0.5726, 0.08039, 0.7863, 0.06703, 0.5726, 0.0625, 0.5726, 0.0625, 1.0, 0.06703, 1.0, 0.08039, 0.7863, 0.06703, 1.0, 0.09375, 1.0, 0.09375, 0.5726, 0.06703, 0.5726, 0.0625, 0.5726, 0.0625, 0.5, 0.03125, 0.5, 0.03125, 0.5726, 0.03125, 0.5726, 0.03125, 1.0, 0.0625, 1.0, 0.0625, 0.5726, 0.03125, 0.5726, 0.03125, 0.5, 0.0, 0.5, 0.0, 0.5726, 0.03125, 1.0, 0.03125, 0.5726, 0.0, 0.5726, 0.0, 1.0, 0.5803, 0.4197, 0.5504, 0.3833, 0.5283, 0.3418, 0.5146, 0.2968, 0.51, 0.25, 0.5146, 0.2032, 0.5283, 0.1582, 0.5504, 0.1167, 0.5803, 0.08029, 0.6167, 0.05045, 0.6582, 0.02827, 0.7032, 0.01461, 0.75, 0.01, 0.7968, 0.01461, 0.8418, 0.02827, 0.8833, 0.05045, 0.9197, 0.08029, 0.9496, 0.1167, 0.9717, 0.1582, 0.9854, 0.2032, 0.99, 0.25, 0.9854, 0.2968, 0.9717, 0.3418, 0.9496, 0.3833, 0.9197, 0.4197, 0.8833, 0.4496, 0.8418, 0.4717, 0.7968, 0.4854, 0.75, 0.49, 0.7032, 0.4854, 0.6582, 0.4717, 0.6167, 0.4496, 1.0, 0.9491, 1.0, 0.9274, 0.9688, 0.9274, 0.9688, 0.9491, 0.9688, 0.9491, 0.9688, 0.9274, 0.9375, 0.9274, 0.9375, 0.9491, 0.9375, 0.9491, 0.9375, 0.9274, 0.9108, 0.9274, 0.9062, 0.9274, 0.9062, 0.9491, 0.9062, 0.9491, 0.9062, 0.9274, 0.8795, 0.9274, 0.875, 0.9274, 0.875, 0.9491, 0.875, 0.9274, 0.8438, 0.9274, 0.8438, 0.9491, 0.875, 0.9491, 0.8438, 0.9274, 0.8125, 0.9274, 0.8125, 0.9491, 0.8438, 0.9491, 0.8125, 0.9274, 0.7812, 0.9274, 0.7812, 0.9491, 0.8125, 0.9491, 0.7812, 0.9274, 0.75, 0.9274, 0.75, 0.9491, 0.7812, 0.9491, 0.75, 0.9274, 0.7188, 0.9274, 0.7188, 0.9491, 0.75, 0.9491, 0.7188, 0.9274, 0.6875, 0.9274, 0.6875, 0.9491, 0.7188, 0.9491, 0.6875, 0.9274, 0.6562, 0.9274, 0.6562, 0.9491, 0.6875, 0.9491, 0.6562, 0.9274, 0.625, 0.9274, 0.625, 0.9491, 0.6562, 0.9491, 0.625, 0.9274, 0.5938, 0.9274, 0.5938, 0.9491, 0.625, 0.9491, 0.5938, 0.9274, 0.5625, 0.9274, 0.5625, 0.9491, 0.5938, 0.9491, 0.5625, 0.9274, 0.5312, 0.9274, 0.5312, 0.9491, 0.5625, 0.9491, 0.5312, 0.9274, 0.5, 0.9274, 0.5, 0.9491, 0.5312, 0.9491, 0.5, 0.9274, 0.4688, 0.9274, 0.4688, 0.9491, 0.5, 0.9491, 0.4688, 0.9274, 0.4375, 0.9274, 0.4375, 0.9491, 0.4688, 0.9491, 0.4375, 0.9491, 0.4375, 0.9274, 0.4087, 0.9274, 0.415, 0.9491, 0.4061, 0.9491, 0.4061, 0.9491, 0.4005, 0.9326, 0.4041, 0.9326, 0.4024, 0.9274, 0.3988, 0.9274, 0.3438, 0.9274, 0.3438, 0.9402, 0.3476, 0.9274, 0.3559, 0.9326, 0.353, 0.9412, 0.3576, 0.9274, 0.354, 0.9274, 0.3523, 0.9326, 0.3412, 0.9491, 0.3438, 0.9402, 0.3438, 0.9274, 0.317, 0.9274, 0.3125, 0.9274, 0.3125, 0.9491, 0.3125, 0.9491, 0.3125, 0.9274, 0.2812, 0.9274, 0.2812, 0.9491, 0.2812, 0.9491, 0.2812, 0.9274, 0.25, 0.9274, 0.25, 0.9491, 0.25, 0.9491, 0.25, 0.9274, 0.2188, 0.9274, 0.2188, 0.9491, 0.2188, 0.9491, 0.2188, 0.9274, 0.1875, 0.9274, 0.1875, 0.9491, 0.1608, 0.9274, 0.1562, 0.9274, 0.1562, 0.9491, 0.1875, 0.9491, 0.1875, 0.9274, 0.1295, 0.9274, 0.125, 0.9274, 0.125, 0.9491, 0.1562, 0.9491, 0.1562, 0.9274, 0.09829, 0.9274, 0.09375, 0.9274, 0.09375, 0.9491, 0.125, 0.9491, 0.125, 0.9274, 0.09375, 0.9491, 0.09375, 0.9274, 0.06704, 0.9274, 0.0625, 0.9274, 0.0625, 0.9491, 0.0625, 0.9491, 0.0625, 0.9274, 0.03125, 0.9274, 0.03125, 0.9491, 0.03125, 0.9491, 0.03125, 0.9274, 0.0, 0.9274, 0.0, 0.9491, 0.2851, 0.4266, 0.2537, 0.2684, 0.25, 0.2654, 0.25, 0.3838, 0.2608, 0.276, 0.2564, 0.2707, 0.2537, 0.2684, 0.2851, 0.4266, 0.296, 0.4398, 0.2988, 0.4433, 0.3126, 0.4601, 0.3194, 0.4728, 0.3397, 0.4666, 0.3803, 0.445, 0.2962, 0.3192, 0.2608, 0.276, 0.3397, 0.4666, 0.3803, 0.445, 0.3881, 0.4386, 0.3767, 0.4173, 0.2962, 0.3192, 0.06512, 0.1265, 0.149, 0.1825, 0.1098, 0.1504, 0.06512, 0.1265, 0.05447, 0.1208, 0.03336, 0.1603, 0.2121, 0.2343, 0.149, 0.1825, 0.0644, 0.2131, 0.2252, 0.2451, 0.2121, 0.2343, 0.03336, 0.1603, 0.0239, 0.1914, 0.05466, 0.2079, 0.2252, 0.2451, 0.0644, 0.2131, 0.06697, 0.2145, 0.1103, 0.25, 0.2312, 0.25, 0.2349, 0.253, 0.2312, 0.25, 0.1103, 0.25, 0.1375, 0.2724, 0.2349, 0.253, 0.1375, 0.2724, 0.1571, 0.2885, 0.2375, 0.2552, 0.2375, 0.2552, 0.1571, 0.2885, 0.173, 0.3015, 0.2397, 0.2569, 0.2397, 0.2569, 0.173, 0.3015, 0.187, 0.313, 0.2415, 0.2585, 0.2434, 0.26, 0.2415, 0.2585, 0.187, 0.313, 0.2005, 0.3241, 0.2132, 0.3389, 0.2452, 0.2615, 0.2434, 0.26, 0.2005, 0.3241, 0.2019, 0.3252, 0.2286, 0.3577, 0.2474, 0.2632, 0.2452, 0.2615, 0.2132, 0.3389, 0.216, 0.3424, 0.25, 0.3838, 0.25, 0.2654, 0.2474, 0.2632, 0.2286, 0.3577, 0.255, 0.275, 0.2968, 0.4854, 0.2941, 0.4857, 0.2857, 0.4754, 0.25, 0.4319, 0.25, 0.2709, 0.3418, 0.4717, 0.2968, 0.4854, 0.255, 0.275, 0.2587, 0.2781, 0.2646, 0.2853, 0.3418, 0.4717, 0.2646, 0.2853, 0.3128, 0.344, 0.3833, 0.4496, 0.3833, 0.4496, 0.3128, 0.344, 0.393, 0.4417, 0.1127, 0.1582, 0.05045, 0.1167, 0.05439, 0.1119, 0.05944, 0.1146, 0.1127, 0.1582, 0.1985, 0.2287, 0.02827, 0.1582, 0.05045, 0.1167, 0.1985, 0.2287, 0.2163, 0.2433, 0.01461, 0.2032, 0.02827, 0.1582, 0.01375, 0.212, 0.01461, 0.2032, 0.2163, 0.2433, 0.2245, 0.25, 0.06009, 0.25, 0.02402, 0.2204, 0.06009, 0.25, 0.2245, 0.25, 0.2295, 0.2541, 0.09714, 0.2804, 0.1238, 0.3023, 0.09714, 0.2804, 0.2295, 0.2541, 0.233, 0.257, 0.1453, 0.3199, 0.1238, 0.3023, 0.233, 0.257, 0.2359, 0.2594, 0.1453, 0.3199, 0.2359, 0.2594, 0.2385, 0.2615, 0.1644, 0.3356, 0.241, 0.2635, 0.1827, 0.3507, 0.1644, 0.3356, 0.2385, 0.2615, 0.1846, 0.3522, 0.1827, 0.3507, 0.241, 0.2635, 0.2435, 0.2656, 0.1999, 0.3709, 0.1984, 0.369, 0.7941, 0.4857, 0.7968, 0.4854, 0.8418, 0.4717, 0.8833, 0.4496, 0.893, 0.4417, 0.8785, 0.424, 0.8706, 0.4305, 0.8331, 0.4505, 0.7923, 0.4629, 0.7767, 0.4644, 0.5594, 0.1146, 0.5544, 0.1119, 0.5504, 0.1167, 0.5283, 0.1582, 0.5146, 0.2032, 0.5137, 0.212, 0.535, 0.2294, 0.5371, 0.2077, 0.5371, 0.2077, 0.5371, 0.2077, 0.5495, 0.1669, 0.5625, 0.1425, 0.5695, 0.1294, 0.5695, 0.1294, 0.5695, 0.1294, 0.5698, 0.129, 0.5727, 0.1255, 0.1999, 0.3709, 0.2435, 0.2656, 0.2464, 0.268, 0.2209, 0.3964, 0.2464, 0.268, 0.25, 0.2709, 0.25, 0.4319, 0.2209, 0.3964, 0.2868, 0.4591, 0.2741, 0.4436, 0.2882, 0.4422, 0.292, 0.4613, 0.292, 0.4613, 0.2882, 0.4422, 0.325, 0.4311, 0.3373, 0.4608, 0.3331, 0.4621, 0.2921, 0.4542, 0.2909, 0.4557, 0.329, 0.4407, 0.3373, 0.4608, 0.3373, 0.4608, 0.325, 0.4311, 0.3589, 0.413, 0.3768, 0.4397, 0.3443, 0.4571, 0.3768, 0.4397, 0.3589, 0.413, 0.366, 0.4071, 0.3863, 0.4319, 0.07913, 0.1304, 0.07815, 0.1279, 0.08995, 0.1376, 0.08732, 0.1408, 0.08703, 0.1411, 0.08703, 0.1411, 0.06541, 0.1267, 0.08703, 0.1411, 0.08072, 0.1529, 0.06541, 0.1267, 0.04036, 0.1632, 0.0392, 0.1627, 0.0392, 0.1627, 0.05777, 0.2118, 0.05777, 0.2118, 0.04533, 0.2093, 0.0389, 0.1637, 0.0392, 0.1627, 0.04036, 0.1632, 0.04014, 0.1652, 0.02608, 0.207, 0.02614, 0.2063, 0.04533, 0.2093, 0.05777, 0.2118, 0.05583, 0.2314, 0.2868, 0.4591, 0.292, 0.4613, 0.2909, 0.4557, 0.2545, 0.2726, 0.25, 0.2689, 0.25, 0.4142, 0.2665, 0.4343, 0.2579, 0.2754, 0.2545, 0.2726, 0.2909, 0.4557, 0.2921, 0.4542, 0.3331, 0.4621, 0.3373, 0.4608, 0.329, 0.4407, 0.2632, 0.2819, 0.3443, 0.4571, 0.3768, 0.4397, 0.3067, 0.3349, 0.2632, 0.2819, 0.329, 0.4407, 0.3863, 0.4319, 0.3067, 0.3349, 0.3768, 0.4397, 0.126, 0.1672, 0.07815, 0.1279, 0.07913, 0.1304, 0.08732, 0.1408, 0.08703, 0.1411, 0.2035, 0.2307, 0.126, 0.1672, 0.08703, 0.1411, 0.08703, 0.1411, 0.06541, 0.1267, 0.08072, 0.1529, 0.06892, 0.175, 0.0392, 0.1627, 0.0389, 0.1637, 0.04014, 0.1652, 0.04036, 0.1632, 0.2035, 0.2307, 0.06892, 0.175, 0.05777, 0.2118, 0.2196, 0.244, 0.227, 0.25, 0.2196, 0.244, 0.05777, 0.2118, 0.05777, 0.2118, 0.04533, 0.2093, 0.02614, 0.2063, 0.02608, 0.207, 0.06511, 0.239, 0.07853, 0.25, 0.2315, 0.2537, 0.227, 0.25, 0.07853, 0.25, 0.112, 0.2775, 0.2315, 0.2537, 0.112, 0.2775, 0.136, 0.2972, 0.2347, 0.2563, 0.2347, 0.2563, 0.136, 0.2972, 0.1555, 0.3132, 0.2373, 0.2585, 0.2373, 0.2585, 0.1555, 0.3132, 0.1727, 0.3273, 0.2396, 0.2604, 0.2418, 0.2622, 0.2396, 0.2604, 0.1727, 0.3273, 0.1893, 0.3409, 0.2048, 0.3591, 0.2442, 0.2641, 0.2418, 0.2622, 0.1893, 0.3409, 0.191, 0.3423, 0.2008, 0.3542, 0.2048, 0.3591, 0.2237, 0.3822, 0.2468, 0.2663, 0.2442, 0.2641, 0.25, 0.4142, 0.25, 0.2689, 0.2468, 0.2663, 0.2237, 0.3822])
me_cilindro.use_remesh_fix_poles = True
me_cilindro.use_remesh_preserve_attributes = False
me_cilindro.update()
me_cilindro_001 = bpy.data.meshes.new('Cilindro.001')
me_cilindro_001.from_pydata([(5.96e-08, 1.0, -1.0), (5.96e-08, 0.9268, -0.9007), (5.96e-08, 1.0, 1.0), (0.1951, 0.9808, -1.0), (0.1808, 0.909, -0.9007), (0.1951, 0.9808, 1.0), (0.3827, 0.9239, -1.0), (0.3547, 0.8562, -0.9007), (0.3827, 0.9239, 1.0), (0.5556, 0.8315, -1.0), (0.5149, 0.7706, -0.9007), (0.5556, 0.8315, 1.0), (0.7071, 0.7071, -1.0), (0.6553, 0.6553, -0.9007), (0.7071, 0.7071, 1.0), (0.8315, 0.5556, -1.0), (0.7706, 0.5149, -0.9007), (0.8315, 0.5556, 1.0), (0.8562, 0.3547, -0.9007), (0.9239, 0.3827, -1.0), (0.9239, 0.3827, 1.0), (0.9808, 0.1951, -1.0), (0.909, 0.1808, -0.9007), (0.9808, 0.1951, 1.0), (1.0, -4.185e-08, -1.0), (0.9268, -3.865e-08, -0.9007), (1.0, -4.185e-08, 1.0), (0.9808, -0.1951, -1.0), (0.909, -0.1808, -0.9007), (0.9808, -0.1951, 1.0), (0.9239, -0.3827, -1.0), (0.8562, -0.3547, -0.9007), (0.9239, -0.3827, 1.0), (0.8315, -0.5556, -1.0), (0.7706, -0.5149, -0.9007), (0.8315, -0.5556, 1.0), (0.7071, -0.7071, -1.0), (0.6553, -0.6553, -0.9007), (0.7071, -0.7071, 1.0), (0.5149, -0.7706, -0.9007), (0.5556, -0.8315, -1.0), (0.5556, -0.8315, 1.0), (0.3547, -0.8562, -0.9007), (0.3827, -0.9239, -1.0), (0.3827, -0.9239, 1.0), (0.1951, -0.9808, -1.0), (0.1808, -0.909, -0.9007), (0.1951, -0.9808, 1.0), (-2.142e-08, -0.9268, -0.9007), (-2.782e-08, -1.0, -1.0), (-2.782e-08, -1.0, 1.0), (-0.1951, -0.9808, -1.0), (-0.1808, -0.909, -0.9007), (-0.1951, -0.9808, 1.0), (-0.3827, -0.9239, -1.0), (-0.3547, -0.8562, -0.9007), (-0.3827, -0.9239, 1.0), (-0.5556, -0.8315, -1.0), (-0.5149, -0.7706, -0.9007), (-0.5556, -0.8315, 1.0), (-0.7071, -0.7071, -1.0), (-0.6553, -0.6553, -0.9007), (-0.7071, -0.7071, 1.0), (-0.8315, -0.5556, -1.0), (-0.7706, -0.5149, -0.9007), (-0.8315, -0.5556, 1.0), (-0.8562, -0.3547, -0.9007), (-0.9239, -0.3827, -1.0), (-0.9239, -0.3827, 1.0), (-0.9808, -0.1951, -1.0), (-0.909, -0.1808, -0.9007), (-0.9808, -0.1951, 1.0), (-0.9268, 1.291e-08, -0.9007), (-1.0, 1.379e-08, -1.0), (-1.0, 1.379e-08, 1.0), (-0.909, 0.1808, -0.9007), (-0.9808, 0.1951, -1.0), (-0.9808, 0.1951, 1.0), (-0.8562, 0.3547, -0.9007), (-0.9239, 0.3827, -1.0), (-0.9239, 0.3827, 1.0), (-0.7706, 0.5149, -0.9007), (-0.8315, 0.5556, -1.0), (-0.8315, 0.5556, 1.0), (-0.7071, 0.7071, -1.0), (-0.6553, 0.6553, -0.9007), (-0.7071, 0.7071, 1.0), (-0.5556, 0.8315, -1.0), (-0.5149, 0.7706, -0.9007), (-0.5556, 0.8315, 1.0), (-0.3827, 0.9239, -1.0), (-0.3547, 0.8562, -0.9007), (-0.3827, 0.9239, 1.0), (-0.1808, 0.909, -0.9007), (-0.1951, 0.9808, -1.0), (-0.1951, 0.9808, 1.0), (0.909, 0.1808, 1.0), (0.9268, -3.865e-08, 1.0), (0.909, -0.1808, 1.0), (0.8562, -0.3547, 1.0), (0.7706, -0.5149, 1.0), (5.96e-08, 0.9268, 1.0), (0.6553, -0.6553, 1.0), (-0.6553, 0.6553, 1.0), (-0.9268, 1.291e-08, 1.0), (-0.6553, -0.6553, 1.0), (-2.142e-08, -0.9268, 1.0), (0.5149, -0.7706, 1.0), (0.3547, -0.8562, 1.0), (0.1808, -0.909, 1.0), (0.6553, 0.6553, 1.0), (-0.1808, -0.909, 1.0), (-0.7706, 0.5149, 1.0), (-0.5149, 0.7706, 1.0), (-0.1808, 0.909, 1.0), (-0.3547, 0.8562, 1.0), (0.1808, 0.909, 1.0), (-0.909, 0.1808, 1.0), (-0.909, -0.1808, 1.0), (-0.7706, -0.5149, 1.0), (-0.5149, -0.7706, 1.0), (-0.8562, -0.3547, 1.0), (-0.3547, -0.8562, 1.0), (0.5149, 0.7706, 1.0), (0.7706, 0.5149, 1.0), (0.8562, 0.3547, 1.0), (-0.8562, 0.3547, 1.0), (0.3547, 0.8562, 1.0)], [], [(0, 2, 5, 3), (3, 5, 8, 6), (6, 8, 11, 9), (9, 11, 14, 12), (12, 14, 17, 15), (15, 17, 20, 19), (19, 20, 23, 21), (21, 23, 26, 24), (24, 26, 29, 27), (27, 29, 32, 30), (30, 32, 35, 33), (33, 35, 38, 36), (36, 38, 41, 40), (40, 41, 44, 43), (43, 44, 47, 45), (45, 47, 50, 49), (49, 50, 53, 51), (51, 53, 56, 54), (54, 56, 59, 57), (57, 59, 62, 60), (60, 62, 65, 63), (63, 65, 68, 67), (67, 68, 71, 69), (69, 71, 74, 73), (73, 74, 77, 76), (76, 77, 80, 79), (79, 80, 83, 82), (82, 83, 86, 84), (84, 86, 89, 87), (87, 89, 92, 90), (115, 92, 89, 86, 83, 80, 77, 74, 71, 68, 65, 62, 59, 56, 53, 50, 47, 44, 41, 38, 35, 32, 29, 26, 23, 20, 17, 14, 11, 8, 127, 123, 110, 124, 125, 96, 97, 98, 99, 100, 102, 107, 108, 109, 106, 111, 122, 120, 105, 119, 121, 118, 104, 117, 126, 112, 103, 113), (127, 8, 5, 2, 95, 92, 115, 114, 101, 116), (90, 92, 95, 94), (94, 95, 2, 0), (94, 0, 3, 6, 9, 12, 15, 19, 21, 24, 27, 30, 33, 36, 40, 43, 45, 49, 51, 54, 57, 60, 63, 67, 69, 73, 76, 79, 82, 84, 87, 90), (101, 1, 4, 116), (116, 4, 7, 127), (127, 7, 10, 123), (123, 10, 13, 110), (13, 16, 124, 110), (16, 18, 125, 124), (18, 22, 96, 125), (22, 25, 97, 96), (25, 28, 98, 97), (28, 31, 99, 98), (31, 34, 100, 99), (34, 37, 102, 100), (37, 39, 107, 102), (39, 42, 108, 107), (42, 46, 109, 108), (46, 48, 106, 109), (48, 52, 111, 106), (52, 55, 122, 111), (55, 58, 120, 122), (58, 61, 105, 120), (105, 61, 64, 119), (119, 64, 66, 121), (121, 66, 70, 118), (118, 70, 72, 104), (104, 72, 75, 117), (117, 75, 78, 126), (126, 78, 81, 112), (112, 81, 85, 103), (103, 85, 88, 113), (113, 88, 91, 115), (115, 91, 93, 114), (114, 93, 1, 101), (64, 61, 58, 55, 52, 48, 46, 42, 39, 37, 34, 31, 28, 25, 22, 18, 16, 13, 10, 7, 4, 1, 93, 91, 88, 85, 81, 78, 75, 72, 70, 66)])
_uv = me_cilindro_001.uv_layers.new(name='MapaUV')
_uv.uv.foreach_set('vector', [1.0, 0.5, 1.0, 1.0, 0.9688, 1.0, 0.9688, 0.5, 0.9688, 0.5, 0.9688, 1.0, 0.9375, 1.0, 0.9375, 0.5, 0.9375, 0.5, 0.9375, 1.0, 0.9062, 1.0, 0.9062, 0.5, 0.9062, 0.5, 0.9062, 1.0, 0.875, 1.0, 0.875, 0.5, 0.875, 0.5, 0.875, 1.0, 0.8438, 1.0, 0.8438, 0.5, 0.8438, 0.5, 0.8438, 1.0, 0.8125, 1.0, 0.8125, 0.5, 0.8125, 0.5, 0.8125, 1.0, 0.7812, 1.0, 0.7812, 0.5, 0.7812, 0.5, 0.7812, 1.0, 0.75, 1.0, 0.75, 0.5, 0.75, 0.5, 0.75, 1.0, 0.7188, 1.0, 0.7188, 0.5, 0.7188, 0.5, 0.7188, 1.0, 0.6875, 1.0, 0.6875, 0.5, 0.6875, 0.5, 0.6875, 1.0, 0.6562, 1.0, 0.6562, 0.5, 0.6562, 0.5, 0.6562, 1.0, 0.625, 1.0, 0.625, 0.5, 0.625, 0.5, 0.625, 1.0, 0.5938, 1.0, 0.5938, 0.5, 0.5938, 0.5, 0.5938, 1.0, 0.5625, 1.0, 0.5625, 0.5, 0.5625, 0.5, 0.5625, 1.0, 0.5312, 1.0, 0.5312, 0.5, 0.5312, 0.5, 0.5312, 1.0, 0.5, 1.0, 0.5, 0.5, 0.5, 0.5, 0.5, 1.0, 0.4688, 1.0, 0.4688, 0.5, 0.4688, 0.5, 0.4688, 1.0, 0.4375, 1.0, 0.4375, 0.5, 0.4375, 0.5, 0.4375, 1.0, 0.4062, 1.0, 0.4062, 0.5, 0.4062, 0.5, 0.4062, 1.0, 0.375, 1.0, 0.375, 0.5, 0.375, 0.5, 0.375, 1.0, 0.3438, 1.0, 0.3438, 0.5, 0.3438, 0.5, 0.3438, 1.0, 0.3125, 1.0, 0.3125, 0.5, 0.3125, 0.5, 0.3125, 1.0, 0.2812, 1.0, 0.2812, 0.5, 0.2812, 0.5, 0.2812, 1.0, 0.25, 1.0, 0.25, 0.5, 0.25, 0.5, 0.25, 1.0, 0.2188, 1.0, 0.2188, 0.5, 0.2188, 0.5, 0.2188, 1.0, 0.1875, 1.0, 0.1875, 0.5, 0.1875, 0.5, 0.1875, 1.0, 0.1562, 1.0, 0.1562, 0.5, 0.1562, 0.5, 0.1562, 1.0, 0.125, 1.0, 0.125, 0.5, 0.125, 0.5, 0.125, 1.0, 0.09375, 1.0, 0.09375, 0.5, 0.09375, 0.5, 0.09375, 1.0, 0.0625, 1.0, 0.0625, 0.5, 0.1649, 0.4555, 0.1582, 0.4717, 0.1167, 0.4496, 0.08029, 0.4197, 0.05045, 0.3833, 0.02827, 0.3418, 0.01461, 0.2968, 0.01, 0.25, 0.01461, 0.2032, 0.02827, 0.1582, 0.05045, 0.1167, 0.08029, 0.08029, 0.1167, 0.05045, 0.1582, 0.02827, 0.2032, 0.01461, 0.25, 0.01, 0.2968, 0.01461, 0.3418, 0.02827, 0.3833, 0.05045, 0.4197, 0.08029, 0.4496, 0.1167, 0.4717, 0.1582, 0.4854, 0.2032, 0.49, 0.25, 0.4854, 0.2968, 0.4717, 0.3418, 0.4496, 0.3833, 0.4197, 0.4197, 0.3833, 0.4496, 0.3418, 0.4717, 0.3351, 0.4555, 0.3736, 0.4349, 0.4073, 0.4073, 0.4349, 0.3736, 0.4555, 0.3351, 0.4682, 0.2934, 0.4724, 0.25, 0.4682, 0.2066, 0.4555, 0.1649, 0.4349, 0.1264, 0.4073, 0.09272, 0.3736, 0.06506, 0.3351, 0.0445, 0.2934, 0.03185, 0.25, 0.02757, 0.2066, 0.03185, 0.1649, 0.0445, 0.1264, 0.06506, 0.09272, 0.09272, 0.06506, 0.1264, 0.0445, 0.1649, 0.03185, 0.2066, 0.02757, 0.25, 0.03185, 0.2934, 0.0445, 0.3351, 0.06506, 0.3736, 0.09272, 0.4073, 0.1264, 0.4349, 0.3351, 0.4555, 0.3418, 0.4717, 0.2968, 0.4854, 0.25, 0.49, 0.2032, 0.4854, 0.1582, 0.4717, 0.1649, 0.4555, 0.2066, 0.4682, 0.25, 0.4724, 0.2934, 0.4682, 0.0625, 0.5, 0.0625, 1.0, 0.03125, 1.0, 0.03125, 0.5, 0.03125, 0.5, 0.03125, 1.0, 0.0, 1.0, 0.0, 0.5, 0.7032, 0.4854, 0.75, 0.49, 0.7968, 0.4854, 0.8418, 0.4717, 0.8833, 0.4496, 0.9197, 0.4197, 0.9496, 0.3833, 0.9717, 0.3418, 0.9854, 0.2968, 0.99, 0.25, 0.9854, 0.2032, 0.9717, 0.1582, 0.9496, 0.1167, 0.9197, 0.08029, 0.8833, 0.05045, 0.8418, 0.02827, 0.7968, 0.01461, 0.75, 0.01, 0.7032, 0.01461, 0.6582, 0.02827, 0.6167, 0.05045, 0.5803, 0.08029, 0.5504, 0.1167, 0.5283, 0.1582, 0.5146, 0.2032, 0.51, 0.25, 0.5146, 0.2968, 0.5283, 0.3418, 0.5504, 0.3833, 0.5803, 0.4197, 0.6167, 0.4496, 0.6582, 0.4717, 1.0, 0.9893, 1.0, 0.5, 0.9688, 0.5, 0.9688, 0.9893, 0.9688, 0.9893, 0.9688, 0.5, 0.9375, 0.5, 0.9375, 0.9893, 0.9375, 0.9893, 0.9375, 0.5, 0.9062, 0.5, 0.9062, 0.9893, 0.9062, 0.9893, 0.9062, 0.5, 0.875, 0.5, 0.875, 0.9893, 0.875, 0.5, 0.8438, 0.5, 0.8438, 0.9893, 0.875, 0.9893, 0.8438, 0.5, 0.8125, 0.5, 0.8125, 0.9893, 0.8438, 0.9893, 0.8125, 0.5, 0.7812, 0.5, 0.7812, 0.9893, 0.8125, 0.9893, 0.7812, 0.5, 0.75, 0.5, 0.75, 0.9893, 0.7812, 0.9893, 0.75, 0.5, 0.7188, 0.5, 0.7188, 0.9893, 0.75, 0.9893, 0.7188, 0.5, 0.6875, 0.5, 0.6875, 0.9893, 0.7188, 0.9893, 0.6875, 0.5, 0.6562, 0.5, 0.6562, 0.9893, 0.6875, 0.9893, 0.6562, 0.5, 0.625, 0.5, 0.625, 0.9893, 0.6562, 0.9893, 0.625, 0.5, 0.5938, 0.5, 0.5938, 0.9893, 0.625, 0.9893, 0.5938, 0.5, 0.5625, 0.5, 0.5625, 0.9893, 0.5938, 0.9893, 0.5625, 0.5, 0.5312, 0.5, 0.5312, 0.9893, 0.5625, 0.9893, 0.5312, 0.5, 0.5, 0.5, 0.5, 0.9893, 0.5312, 0.9893, 0.5, 0.5, 0.4688, 0.5, 0.4688, 0.9893, 0.5, 0.9893, 0.4688, 0.5, 0.4375, 0.5, 0.4375, 0.9893, 0.4688, 0.9893, 0.4375, 0.5, 0.4062, 0.5, 0.4062, 0.9893, 0.4375, 0.9893, 0.4062, 0.5, 0.375, 0.5, 0.375, 0.9893, 0.4062, 0.9893, 0.375, 0.9893, 0.375, 0.5, 0.3438, 0.5, 0.3438, 0.9893, 0.3438, 0.9893, 0.3438, 0.5, 0.3125, 0.5, 0.3125, 0.9893, 0.3125, 0.9893, 0.3125, 0.5, 0.2812, 0.5, 0.2812, 0.9893, 0.2812, 0.9893, 0.2812, 0.5, 0.25, 0.5, 0.25, 0.9893, 0.25, 0.9893, 0.25, 0.5, 0.2188, 0.5, 0.2188, 0.9893, 0.2188, 0.9893, 0.2188, 0.5, 0.1875, 0.5, 0.1875, 0.9893, 0.1875, 0.9893, 0.1875, 0.5, 0.1562, 0.5, 0.1562, 0.9893, 0.1562, 0.9893, 0.1562, 0.5, 0.125, 0.5, 0.125, 0.9893, 0.125, 0.9893, 0.125, 0.5, 0.09375, 0.5, 0.09375, 0.9893, 0.09375, 0.9893, 0.09375, 0.5, 0.0625, 0.5, 0.0625, 0.9893, 0.0625, 0.9893, 0.0625, 0.5, 0.03125, 0.5, 0.03125, 0.9893, 0.03125, 0.9893, 0.03125, 0.5, 0.0, 0.5, 0.0, 0.9893, 0.5504, 0.1167, 0.5803, 0.08029, 0.6167, 0.05045, 0.6582, 0.02827, 0.7032, 0.01461, 0.75, 0.01, 0.7968, 0.01461, 0.8418, 0.02827, 0.8833, 0.05045, 0.9197, 0.08029, 0.9496, 0.1167, 0.9717, 0.1582, 0.9854, 0.2032, 0.99, 0.25, 0.9854, 0.2968, 0.9717, 0.3418, 0.9496, 0.3833, 0.9197, 0.4197, 0.8833, 0.4496, 0.8418, 0.4717, 0.7968, 0.4854, 0.75, 0.49, 0.7032, 0.4854, 0.6582, 0.4717, 0.6167, 0.4496, 0.5803, 0.4197, 0.5504, 0.3833, 0.5283, 0.3418, 0.5146, 0.2968, 0.51, 0.25, 0.5146, 0.2032, 0.5283, 0.1582])
me_cilindro_001.use_remesh_fix_poles = True
me_cilindro_001.use_remesh_preserve_attributes = False
me_cilindro_001.update()
me_cono = bpy.data.meshes.new('Cono')
me_cono.from_pydata([(-2.824, 6.968, 6.236), (0.5523, 0.8128, -0.9915), (-2.824, 6.646, 4.989), (0.7071, 0.7071, -1.0), (-2.824, 6.646, 5.949), (-2.824, 6.968, -0.9541), (0.5697, 0.5776, -0.9976), (0.8315, 0.5556, -1.0), (0.718, 0.4472, -0.9812), (-3.547, 6.575, 4.989), (-2.824, 6.646, -0.6676), (0.9239, 0.3827, -1.0), (0.7876, 0.291, -0.9945), (0.9808, 0.1951, -1.0), (-3.547, 6.575, 5.949), (0.7694, 0.1499, -1.013), (-4.243, 6.364, 4.989), (0.7976, 4.988e-07, -1.0), (1.0, 6.715e-07, -1.0), (-3.61, 6.89, 6.236), (0.7822, -0.1556, -1.0), (-4.885, 6.021, 4.989), (-3.61, 6.89, -0.9541), (0.9808, -0.1951, -1.0), (0.6632, -0.4431, -1.0), (-3.547, 6.575, -0.6676), (0.9239, -0.3827, -1.0), (-5.447, 5.56, 4.989), (-4.366, 6.661, 6.236), (0.8315, -0.5556, -1.0), (-4.243, 6.364, 5.949), (-4.243, 6.364, -0.6676), (0.7071, -0.7071, -1.0), (-5.908, 4.998, 4.989), (-4.366, 6.661, -0.9541), (0.4431, -0.6632, -1.0), (0.5556, -0.8315, -1.0), (-4.885, 6.021, 5.949), (0.3052, -0.7369, -1.0), (-6.251, 4.356, 4.989), (0.3827, -0.9239, -1.0), (-5.063, 6.288, 6.236), (0.1556, -0.7822, -1.0), (-6.462, 3.66, 4.989), (-4.885, 6.021, -0.6676), (0.1951, -0.9808, -1.0), (-5.063, 6.288, -0.9541), (-8.879e-08, -0.7976, -1.0), (-5.447, 5.56, 5.949), (-8.742e-08, -1.0, -1.0), (-6.534, 2.937, 4.989), (-0.1556, -0.7822, -1.0), (-5.674, 5.787, 6.236), (-0.1951, -0.9808, -1.0), (-5.447, 5.56, -0.6676), (-0.3141, -0.7329, -0.9889), (-0.3827, -0.9239, -1.0), (-6.462, 2.213, 4.989), (-5.674, 5.787, -0.9541), (-0.5556, -0.8315, -1.0), (-0.4863, -0.656, -0.9844), (-6.251, 1.517, 4.989), (-6.175, 5.176, 6.236), (-0.7071, -0.7071, -1.0), (-5.908, 4.998, 5.949), (-5.908, 0.8755, 4.989), (-0.7099, -0.3799, -0.9884), (-5.908, 4.998, -0.6676), (-6.175, 5.176, -0.9541), (-6.548, 4.479, 6.236), (-5.447, 0.3133, 4.989), (-0.7822, -0.1556, -0.9563), (-6.251, 4.356, 5.949), (-0.9421, -0.244, -0.9541), (0.0, 7.153e-07, 0.7357), (-4.885, -0.1481, 4.989), (0.0, 7.153e-07, 1.0), (-6.548, 4.479, -0.9541), (-6.251, 4.356, -0.6676), (-4.243, -0.4909, 4.989), (-6.777, 3.723, 6.236), (-6.462, 3.66, 5.949), (-3.547, -0.702, 4.989), (-6.777, 3.723, -0.9541), (-6.462, 3.66, -0.6676), (-2.824, -0.7733, 4.989), (-6.855, 2.937, 6.236), (-6.534, 2.937, 5.949), (-2.1, -0.702, 4.989), (-6.855, 2.937, -0.9541), (-6.534, 2.937, -0.6676), (-6.462, 2.213, 5.949), (-1.404, -0.4909, 4.989), (-6.777, 2.15, 6.236), (-6.462, 2.213, -0.6676), (-0.7626, -0.1481, 4.989), (-6.777, 2.15, -0.9541), (0.4431, 0.6632, -1.0), (-0.2004, 0.3133, 4.989), (-6.548, 1.394, 6.236), (0.564, -0.564, -1.0), (-6.251, 1.517, 5.949), (0.2609, 0.8755, 4.989), (0.7369, -0.3052, -1.0), (-6.251, 1.517, -0.6676), (-6.548, 1.394, -0.9541), (0.6038, 1.517, 4.989), (-5.908, 0.8755, 5.949), (-6.175, 0.697, 6.236), (0.8149, 2.213, 4.989), (-5.908, 0.8755, -0.6676), (-6.175, 0.697, -0.9541), (-5.674, 0.08613, 6.236), (0.8862, 2.937, 4.989), (-5.447, 0.3133, 5.949), (-5.674, 0.08613, -0.9541), (0.8149, 3.66, 4.989), (-5.447, 0.3133, -0.6676), (0.6038, 4.356, 4.989), (-4.885, -0.1481, 5.949), (-5.063, -0.4152, 6.236), (-4.885, -0.1481, -0.6676), (0.2609, 4.998, 4.989), (-5.063, -0.4152, -0.9541), (-4.366, -0.7877, 6.236), (-0.2004, 5.56, 4.989), (-4.243, -0.4909, 5.949), (-4.243, -0.4909, -0.6676), (-0.7626, 6.021, 4.989), (-4.366, -0.7877, -0.9541), (-3.61, -1.017, 6.236), (-1.404, 6.364, 4.989), (-3.547, -0.702, 5.949), (-3.61, -1.017, -0.9541), (-2.1, 6.575, 4.989), (-3.547, -0.702, -0.6676), (-2.824, -1.095, 6.236), (-2.824, -0.7733, 5.949), (-2.824, -0.7733, -0.6676), (-2.824, -1.095, -0.9541), (-2.1, -0.702, 5.949), (-2.037, -1.017, 6.236), (-2.1, -0.702, -0.6676), (-2.037, -1.017, -0.9541), (-1.404, -0.4909, 5.949), (-1.281, -0.7877, 6.236), (-1.404, -0.4909, -0.6676), (-1.281, -0.7877, -0.9541), (-0.5841, -0.4152, 6.236), (-0.7626, -0.1481, 5.949), (-0.2004, 0.3133, 5.949), (0.528, 0.697, 6.236), (0.2609, 0.8755, 5.949), (0.9006, 1.394, 6.236), (0.6038, 1.517, 5.949), (0.9006, 1.394, -0.9541), (0.6038, 1.517, -0.6676), (0.8149, 2.213, 5.949), (1.13, 2.15, 6.236), (0.8149, 2.213, -0.6676), (1.13, 2.15, -0.9541), (0.8862, 2.937, 5.949), (1.207, 2.937, 6.236), (0.8862, 2.937, -0.6676), (1.207, 2.937, -0.9541), (0.8149, 3.66, 5.949), (1.13, 3.723, 6.236), (0.8149, 3.66, -0.6676), (1.13, 3.723, -0.9541), (0.6038, 4.356, 5.949), (0.9006, 4.479, 6.236), (0.9006, 4.479, -0.9541), (0.6038, 4.356, -0.6676), (0.528, 5.176, 6.236), (0.2609, 4.998, 5.949), (0.528, 5.176, -0.9541), (0.2609, 4.998, -0.6676), (0.02672, 5.787, 6.236), (-0.2004, 5.56, 5.949), (0.02672, 5.787, -0.9541), (-0.2004, 5.56, -0.6676), (-0.7626, 6.021, 5.949), (-0.5841, 6.288, 6.236), (-0.5841, 6.288, -0.9541), (-0.7626, 6.021, -0.6676), (-1.281, 6.661, 6.236), (-1.404, 6.364, 5.949), (-1.404, 6.364, -0.6676), (-1.281, 6.661, -0.9541), (-2.037, 6.89, 6.236), (-2.1, 6.575, 5.949), (-2.1, 6.575, -0.6676), (-2.037, 6.89, -0.9541), (-4.792, 6.071, -0.6676), (-5.365, 5.627, -0.6676), (0.8862, 2.937, -0.9541), (0.8149, 2.213, -0.9541), (0.8149, 3.66, -0.9541), (-0.2004, 5.56, -0.9541), (0.2609, 4.998, -0.9541), (0.6038, 1.517, -0.9541), (0.6038, 4.356, -0.9541), (0.3107, 4.905, -0.6676), (-0.681, 5.954, -0.6676), (-0.1335, 5.478, -0.6676), (-1.311, 6.314, -0.6676), (-1.404, -0.4909, -0.9541), (-2.824, -0.7733, -0.9541), (-4.243, -0.4909, -0.9541), (-3.547, -0.702, -0.9541), (-2.1, -0.702, -0.9541), (-5.447, 0.3133, -0.9541), (-5.908, 0.8755, -0.9541), (-6.534, 2.937, -0.9541), (-6.462, 3.66, -0.9541), (-6.251, 1.517, -0.9541), (-6.462, 2.213, -0.9541), (-6.251, 4.356, -0.9541), (-1.404, 6.364, -0.9541), (-2.824, 6.646, -0.9541), (-2.1, 6.575, -0.9541), (-4.243, 6.364, -0.9541), (-3.547, 6.575, -0.9541), (-5.447, 5.56, -0.9541), (-4.885, 6.021, -0.9541), (-4.885, -0.1481, -0.9541), (-0.7626, 6.021, -0.9541), (-5.908, 4.998, -0.9541), (-0.1335, 5.478, 4.989), (-1.311, 6.314, 4.989), (0.06374, 5.238, 2.161), (-1.037, 6.168, 2.161), (-5.125, 5.824, 2.161), (-4.518, 6.218, 2.161), (-0.4407, 5.757, 2.161), (0.4572, 4.63, 2.161), (0.236, 0.8829, -0.9804), (-0.8184, -0.562, -0.9518), (0.2105, 0.7439, -0.9895)], [(145, 148), (151, 153), (206, 92)], [(76, 7, 3), (76, 11, 7), (76, 13, 11), (76, 18, 13), (23, 18, 76), (26, 23, 76), (29, 26, 76), (32, 29, 76), (76, 36, 32), (76, 40, 36), (76, 45, 40), (76, 49, 45), (53, 49, 76), (56, 53, 76), (59, 56, 76), (63, 59, 76), (76, 237, 63), (42, 38, 40, 45, 49, 53, 56, 55, 51, 47), (74, 6, 8), (74, 8, 12), (74, 12, 15), (74, 15, 17), (20, 74, 17), (24, 74, 20), (74, 24, 35), (74, 35, 38), (74, 38, 42), (74, 42, 47), (51, 74, 47), (55, 74, 51), (60, 74, 55), (74, 60, 66), (6, 97, 1, 3, 7, 11, 13, 18, 23, 26, 29, 32, 36, 40, 38, 35, 100, 24, 103, 20, 17, 15, 12, 8), (0, 5, 22, 19), (19, 22, 34, 28), (28, 34, 46, 41), (41, 46, 58, 52), (52, 58, 68, 62), (62, 68, 77, 69), (69, 77, 83, 80), (80, 83, 89, 86), (86, 89, 96, 93), (93, 96, 105, 99), (99, 105, 111, 108), (108, 111, 115, 112), (112, 115, 123, 120), (120, 123, 129, 124), (124, 129, 133, 130), (130, 133, 139, 136), (136, 139, 143, 141), (141, 143, 147, 145), (102, 106, 156, 200, 236), (153, 155, 160, 158), (158, 160, 164, 162), (162, 164, 168, 166), (166, 168, 171, 170), (170, 171, 175, 173), (173, 175, 179, 177), (177, 179, 183, 182), (182, 183, 188, 185), (237, 147, 143, 139, 133, 129, 123, 115, 111, 105, 96, 89, 83, 77, 68, 58, 46, 34, 22, 222, 221, 224, 223, 227, 217, 214, 213, 216, 215, 212, 211, 225, 208, 209, 207, 210, 206, 73), (219, 222, 22, 5, 192, 188, 183, 179, 175, 171, 168, 197, 201, 199, 198, 226, 218, 220), (185, 188, 192, 189), (189, 192, 5, 0), (2, 4, 14, 9), (10, 2, 9, 25), (9, 14, 30, 16), (16, 31, 25, 9), (16, 30, 37, 21), (233, 31, 16, 21, 44, 193), (193, 31, 233), (21, 37, 48, 27), (232, 44, 21, 27, 54, 194), (194, 44, 232), (27, 48, 64, 33), (67, 54, 27, 33), (33, 64, 72, 39), (78, 67, 33, 39), (39, 72, 81, 43), (84, 78, 39, 43), (43, 81, 87, 50), (90, 84, 43, 50), (50, 87, 91, 57), (94, 90, 50, 57), (57, 91, 101, 61), (104, 94, 57, 61), (61, 101, 107, 65), (110, 104, 61, 65), (65, 107, 114, 70), (117, 110, 65, 70), (70, 114, 119, 75), (121, 117, 70, 75), (75, 119, 126, 79), (127, 121, 75, 79), (79, 126, 132, 82), (135, 127, 79, 82), (82, 132, 137, 85), (138, 135, 82, 85), (85, 137, 140, 88), (142, 138, 85, 88), (88, 140, 144, 92), (146, 142, 88, 92), (92, 144, 149, 95), (95, 149, 150, 98), (98, 150, 152, 102), (102, 152, 154, 106), (106, 154, 157, 109), (109, 159, 156, 106), (109, 157, 161, 113), (113, 163, 159, 109), (113, 161, 165, 116), (116, 167, 163, 113), (116, 165, 169, 118), (118, 172, 167, 116), (118, 169, 174, 122), (235, 172, 118, 122, 176, 202), (202, 172, 235), (228, 122, 174, 178, 125), (228, 125, 180, 204, 230), (230, 204, 176, 122, 228), (125, 178, 181, 128), (234, 180, 125, 128, 184, 203), (203, 180, 234), (229, 128, 181, 186, 131), (229, 131, 187, 205, 231), (231, 205, 184, 128, 229), (131, 186, 190, 134), (134, 191, 187, 131), (134, 190, 4, 2), (191, 134, 2, 10), (174, 169, 165, 161, 157, 154, 152, 150, 149, 144, 140, 137, 132, 126, 119, 114, 107, 101, 91, 87, 81, 72, 64, 48, 37, 30, 14, 4, 190, 186, 181, 178), (219, 10, 25, 222), (222, 25, 31, 221), (224, 221, 31, 193, 44), (223, 224, 44, 194, 54), (54, 67, 227, 223), (67, 78, 217, 227), (78, 84, 214, 217), (84, 90, 213, 214), (90, 94, 216, 213), (94, 104, 215, 216), (104, 110, 212, 215), (110, 117, 211, 212), (117, 121, 225, 211), (121, 127, 208, 225), (127, 135, 209, 208), (135, 138, 207, 209), (138, 142, 210, 207), (142, 146, 206, 210), (200, 156, 159, 196), (196, 159, 163, 195), (195, 163, 167, 197), (197, 167, 172, 201), (202, 176, 199, 201, 172), (204, 180, 198, 199, 176), (198, 180, 203, 184, 226), (218, 226, 184, 205, 187), (218, 187, 191, 220), (220, 191, 10, 219), (66, 71, 74), (73, 71, 66, 60, 55, 56, 59, 63, 237), (155, 1, 236, 200, 196, 195, 197, 168, 164, 160), (97, 238, 236, 1), (3, 1, 76), (74, 238, 97), (102, 236, 238, 74, 98)])
_uv = me_cono.uv_layers.new(name='MapaUV')
_uv.uv.foreach_set('vector', [0.25, 0.25, 0.4496, 0.3833, 0.4197, 0.4197, 0.25, 0.25, 0.4717, 0.3418, 0.4496, 0.3833, 0.25, 0.25, 0.4854, 0.2968, 0.4717, 0.3418, 0.25, 0.25, 0.49, 0.25, 0.4854, 0.2968, 0.4854, 0.2032, 0.49, 0.25, 0.25, 0.25, 0.4717, 0.1582, 0.4854, 0.2032, 0.25, 0.25, 0.4496, 0.1167, 0.4717, 0.1582, 0.25, 0.25, 0.4197, 0.08029, 0.4496, 0.1167, 0.25, 0.25, 0.25, 0.25, 0.3833, 0.05045, 0.4197, 0.08029, 0.25, 0.25, 0.3418, 0.02827, 0.3833, 0.05045, 0.25, 0.25, 0.2968, 0.01461, 0.3418, 0.02827, 0.25, 0.25, 0.25, 0.01, 0.2968, 0.01461, 0.2032, 0.01461, 0.25, 0.01, 0.25, 0.25, 0.1582, 0.02827, 0.2032, 0.01461, 0.25, 0.25, 0.1167, 0.05045, 0.1582, 0.02827, 0.25, 0.25, 0.08029, 0.08029, 0.1167, 0.05045, 0.25, 0.25, 0.25, 0.25, 0.0808, 0.1369, 0.08029, 0.08029, 0.7873, 0.06226, 0.8233, 0.07315, 0.8418, 0.02827, 0.7968, 0.01461, 0.75, 0.01, 0.7032, 0.01461, 0.6582, 0.02827, 0.6767, 0.07315, 0.7127, 0.06226, 0.75, 0.05858, 0.25, 0.25, 0.4197, 0.4197, 0.4496, 0.3833, 0.25, 0.25, 0.4496, 0.3833, 0.4717, 0.3418, 0.25, 0.25, 0.4717, 0.3418, 0.4854, 0.2968, 0.25, 0.25, 0.4854, 0.2968, 0.49, 0.25, 0.4854, 0.2032, 0.25, 0.25, 0.49, 0.25, 0.4717, 0.1582, 0.25, 0.25, 0.4854, 0.2032, 0.25, 0.25, 0.4197, 0.08029, 0.3833, 0.05045, 0.25, 0.25, 0.3833, 0.05045, 0.3418, 0.02827, 0.25, 0.25, 0.3418, 0.02827, 0.2968, 0.01461, 0.25, 0.25, 0.2968, 0.01461, 0.25, 0.01, 0.2032, 0.01461, 0.25, 0.25, 0.25, 0.01, 0.1582, 0.02827, 0.25, 0.25, 0.2032, 0.01461, 0.1167, 0.05045, 0.25, 0.25, 0.1582, 0.02827, 0.25, 0.25, 0.08029, 0.08029, 0.05045, 0.1167, 0.8854, 0.3854, 0.8563, 0.4092, 0.8833, 0.4496, 0.9197, 0.4197, 0.9496, 0.3833, 0.9717, 0.3418, 0.9854, 0.2968, 0.99, 0.25, 0.9854, 0.2032, 0.9717, 0.1582, 0.9496, 0.1167, 0.9197, 0.08029, 0.8833, 0.05045, 0.8418, 0.02827, 0.8233, 0.07315, 0.8563, 0.09084, 0.8854, 0.1146, 0.9092, 0.1437, 0.9268, 0.1767, 0.9377, 0.2127, 0.9414, 0.25, 0.9377, 0.2873, 0.9268, 0.3233, 0.9092, 0.3563, 1.0, 0.5, 1.0, 1.0, 0.9688, 1.0, 0.9688, 0.5, 0.9688, 0.5, 0.9688, 1.0, 0.9375, 1.0, 0.9375, 0.5, 0.9375, 0.5, 0.9375, 1.0, 0.9062, 1.0, 0.9062, 0.5, 0.9062, 0.5, 0.9062, 1.0, 0.875, 1.0, 0.875, 0.5, 0.875, 0.5, 0.875, 1.0, 0.8438, 1.0, 0.8438, 0.5, 0.8438, 0.5, 0.8438, 1.0, 0.8125, 1.0, 0.8125, 0.5, 0.8125, 0.5, 0.8125, 1.0, 0.7812, 1.0, 0.7812, 0.5, 0.7812, 0.5, 0.7812, 1.0, 0.75, 1.0, 0.75, 0.5, 0.75, 0.5, 0.75, 1.0, 0.7188, 1.0, 0.7188, 0.5, 0.7188, 0.5, 0.7188, 1.0, 0.6875, 1.0, 0.6875, 0.5, 0.6875, 0.5, 0.6875, 1.0, 0.6562, 1.0, 0.6562, 0.5, 0.6562, 0.5, 0.6562, 1.0, 0.625, 1.0, 0.625, 0.5, 0.625, 0.5, 0.625, 1.0, 0.5938, 1.0, 0.5938, 0.5, 0.5938, 0.5, 0.5938, 1.0, 0.5625, 1.0, 0.5625, 0.5, 0.5625, 0.5, 0.5625, 1.0, 0.5312, 1.0, 0.5312, 0.5, 0.5312, 0.5, 0.5312, 1.0, 0.5, 1.0, 0.5, 0.5, 0.5, 0.5, 0.5, 1.0, 0.4688, 1.0, 0.4688, 0.5, 0.4688, 0.5, 0.4688, 1.0, 0.4375, 1.0, 0.4375, 0.5, 0.3438, 0.5726, 0.3125, 0.5726, 0.3125, 0.9274, 0.3125, 0.9491, 0.3412, 0.9491, 0.3125, 0.5, 0.3125, 1.0, 0.2812, 1.0, 0.2812, 0.5, 0.2812, 0.5, 0.2812, 1.0, 0.25, 1.0, 0.25, 0.5, 0.25, 0.5, 0.25, 1.0, 0.2188, 1.0, 0.2188, 0.5, 0.2188, 0.5, 0.2188, 1.0, 0.1875, 1.0, 0.1875, 0.5, 0.1875, 0.5, 0.1875, 1.0, 0.1562, 1.0, 0.1562, 0.5, 0.1562, 0.5, 0.1562, 1.0, 0.125, 1.0, 0.125, 0.5, 0.125, 0.5, 0.125, 1.0, 0.09375, 1.0, 0.09375, 0.5, 0.09375, 0.5, 0.09375, 1.0, 0.0625, 1.0, 0.0625, 0.5, 0.1304, 0.04311, 0.1582, 0.02827, 0.2032, 0.01461, 0.25, 0.01, 0.2968, 0.01461, 0.3418, 0.02827, 0.3833, 0.05045, 0.4197, 0.08029, 0.4496, 0.1167, 0.4717, 0.1582, 0.4854, 0.2032, 0.49, 0.25, 0.4854, 0.2968, 0.4717, 0.3418, 0.4496, 0.3833, 0.4197, 0.4197, 0.3833, 0.4496, 0.3418, 0.4717, 0.2968, 0.4854, 0.2931, 0.4666, 0.3345, 0.4541, 0.3727, 0.4337, 0.4062, 0.4062, 0.4337, 0.3727, 0.4541, 0.3345, 0.4666, 0.2931, 0.4709, 0.25, 0.4666, 0.2069, 0.4541, 0.1655, 0.4337, 0.1273, 0.4062, 0.09382, 0.3727, 0.06635, 0.3345, 0.04594, 0.2931, 0.03337, 0.25, 0.02913, 0.2069, 0.03337, 0.1655, 0.04594, 0.138, 0.06064, 0.25, 0.4709, 0.2931, 0.4666, 0.2968, 0.4854, 0.25, 0.49, 0.2032, 0.4854, 0.1582, 0.4717, 0.1167, 0.4496, 0.08029, 0.4197, 0.05045, 0.3833, 0.02827, 0.3418, 0.01461, 0.2968, 0.03337, 0.2931, 0.04594, 0.3345, 0.06635, 0.3727, 0.09382, 0.4062, 0.1273, 0.4337, 0.1655, 0.4541, 0.2069, 0.4666, 0.0625, 0.5, 0.0625, 1.0, 0.03125, 1.0, 0.03125, 0.5, 0.03125, 0.5, 0.03125, 1.0, 0.0, 1.0, 0.0, 0.5, 1.0, 0.5726, 1.0, 0.5, 0.9688, 0.5, 0.9688, 0.5726, 1.0, 1.0, 1.0, 0.5726, 0.9688, 0.5726, 0.9688, 1.0, 0.9688, 0.5726, 0.9688, 0.5, 0.9375, 0.5, 0.9375, 0.5726, 0.9375, 0.5726, 0.9375, 1.0, 0.9688, 1.0, 0.9688, 0.5726, 0.9375, 0.5726, 0.9375, 0.5, 0.9062, 0.5, 0.9062, 0.5726, 0.9241, 0.7863, 0.9375, 1.0, 0.9375, 0.5726, 0.9062, 0.5726, 0.9062, 1.0, 0.9108, 1.0, 0.9108, 1.0, 0.9375, 1.0, 0.9241, 0.7863, 0.9062, 0.5726, 0.9062, 0.5, 0.875, 0.5, 0.875, 0.5726, 0.8929, 0.7863, 0.9062, 1.0, 0.9062, 0.5726, 0.875, 0.5726, 0.875, 1.0, 0.8795, 1.0, 0.8795, 1.0, 0.9062, 1.0, 0.8929, 0.7863, 0.875, 0.5726, 0.875, 0.5, 0.8438, 0.5, 0.8438, 0.5726, 0.8438, 1.0, 0.875, 1.0, 0.875, 0.5726, 0.8438, 0.5726, 0.8438, 0.5726, 0.8438, 0.5, 0.8125, 0.5, 0.8125, 0.5726, 0.8125, 1.0, 0.8438, 1.0, 0.8438, 0.5726, 0.8125, 0.5726, 0.8125, 0.5726, 0.8125, 0.5, 0.7812, 0.5, 0.7812, 0.5726, 0.7812, 1.0, 0.8125, 1.0, 0.8125, 0.5726, 0.7812, 0.5726, 0.7812, 0.5726, 0.7812, 0.5, 0.75, 0.5, 0.75, 0.5726, 0.75, 1.0, 0.7812, 1.0, 0.7812, 0.5726, 0.75, 0.5726, 0.75, 0.5726, 0.75, 0.5, 0.7188, 0.5, 0.7188, 0.5726, 0.7188, 1.0, 0.75, 1.0, 0.75, 0.5726, 0.7188, 0.5726, 0.7188, 0.5726, 0.7188, 0.5, 0.6875, 0.5, 0.6875, 0.5726, 0.6875, 1.0, 0.7188, 1.0, 0.7188, 0.5726, 0.6875, 0.5726, 0.6875, 0.5726, 0.6875, 0.5, 0.6562, 0.5, 0.6562, 0.5726, 0.6562, 1.0, 0.6875, 1.0, 0.6875, 0.5726, 0.6562, 0.5726, 0.6562, 0.5726, 0.6562, 0.5, 0.625, 0.5, 0.625, 0.5726, 0.625, 1.0, 0.6562, 1.0, 0.6562, 0.5726, 0.625, 0.5726, 0.625, 0.5726, 0.625, 0.5, 0.5938, 0.5, 0.5938, 0.5726, 0.5938, 1.0, 0.625, 1.0, 0.625, 0.5726, 0.5938, 0.5726, 0.5938, 0.5726, 0.5938, 0.5, 0.5625, 0.5, 0.5625, 0.5726, 0.5625, 1.0, 0.5938, 1.0, 0.5938, 0.5726, 0.5625, 0.5726, 0.5625, 0.5726, 0.5625, 0.5, 0.5312, 0.5, 0.5312, 0.5726, 0.5312, 1.0, 0.5625, 1.0, 0.5625, 0.5726, 0.5312, 0.5726, 0.5312, 0.5726, 0.5312, 0.5, 0.5, 0.5, 0.5, 0.5726, 0.5, 1.0, 0.5312, 1.0, 0.5312, 0.5726, 0.5, 0.5726, 0.5, 0.5726, 0.5, 0.5, 0.4688, 0.5, 0.4688, 0.5726, 0.4688, 1.0, 0.5, 1.0, 0.5, 0.5726, 0.4688, 0.5726, 0.4688, 0.5726, 0.4688, 0.5, 0.4375, 0.5, 0.4375, 0.5726, 0.4375, 1.0, 0.4688, 1.0, 0.4688, 0.5726, 0.4375, 0.5726, 0.4375, 0.5726, 0.4375, 0.5, 0.4062, 0.5, 0.4062, 0.5726, 0.4062, 0.5726, 0.4062, 0.5, 0.375, 0.5, 0.375, 0.5726, 0.375, 0.5726, 0.375, 0.5, 0.3438, 0.5, 0.3438, 0.5726, 0.3438, 0.5726, 0.3438, 0.5, 0.3125, 0.5, 0.3125, 0.5726, 0.3125, 0.5726, 0.3125, 0.5, 0.2812, 0.5, 0.2812, 0.5726, 0.2812, 0.5726, 0.2812, 1.0, 0.3125, 1.0, 0.3125, 0.5726, 0.2812, 0.5726, 0.2812, 0.5, 0.25, 0.5, 0.25, 0.5726, 0.25, 0.5726, 0.25, 1.0, 0.2812, 1.0, 0.2812, 0.5726, 0.25, 0.5726, 0.25, 0.5, 0.2188, 0.5, 0.2188, 0.5726, 0.2188, 0.5726, 0.2188, 1.0, 0.25, 1.0, 0.25, 0.5726, 0.2188, 0.5726, 0.2188, 0.5, 0.1875, 0.5, 0.1875, 0.5726, 0.1875, 0.5726, 0.1875, 1.0, 0.2188, 1.0, 0.2188, 0.5726, 0.1875, 0.5726, 0.1875, 0.5, 0.1562, 0.5, 0.1562, 0.5726, 0.1741, 0.7863, 0.1875, 1.0, 0.1875, 0.5726, 0.1562, 0.5726, 0.1562, 1.0, 0.1608, 1.0, 0.1608, 1.0, 0.1875, 1.0, 0.1741, 0.7863, 0.1295, 0.5726, 0.1562, 0.5726, 0.1562, 0.5, 0.125, 0.5, 0.125, 0.5726, 0.1295, 0.5726, 0.125, 0.5726, 0.125, 1.0, 0.1295, 1.0, 0.1429, 0.7863, 0.1429, 0.7863, 0.1295, 1.0, 0.1562, 1.0, 0.1562, 0.5726, 0.1295, 0.5726, 0.125, 0.5726, 0.125, 0.5, 0.09375, 0.5, 0.09375, 0.5726, 0.1116, 0.7863, 0.125, 1.0, 0.125, 0.5726, 0.09375, 0.5726, 0.09375, 1.0, 0.09829, 1.0, 0.09829, 1.0, 0.125, 1.0, 0.1116, 0.7863, 0.06703, 0.5726, 0.09375, 0.5726, 0.09375, 0.5, 0.0625, 0.5, 0.0625, 0.5726, 0.06703, 0.5726, 0.0625, 0.5726, 0.0625, 1.0, 0.06703, 1.0, 0.08039, 0.7863, 0.08039, 0.7863, 0.06703, 1.0, 0.09375, 1.0, 0.09375, 0.5726, 0.06703, 0.5726, 0.0625, 0.5726, 0.0625, 0.5, 0.03125, 0.5, 0.03125, 0.5726, 0.03125, 0.5726, 0.03125, 1.0, 0.0625, 1.0, 0.0625, 0.5726, 0.03125, 0.5726, 0.03125, 0.5, 0.0, 0.5, 0.0, 0.5726, 0.03125, 1.0, 0.03125, 0.5726, 0.0, 0.5726, 0.0, 1.0, 0.5504, 0.3833, 0.5283, 0.3418, 0.5146, 0.2968, 0.51, 0.25, 0.5146, 0.2032, 0.5283, 0.1582, 0.5504, 0.1167, 0.5803, 0.08029, 0.6167, 0.05045, 0.6582, 0.02827, 0.7032, 0.01461, 0.75, 0.01, 0.7968, 0.01461, 0.8418, 0.02827, 0.8833, 0.05045, 0.9197, 0.08029, 0.9496, 0.1167, 0.9717, 0.1582, 0.9854, 0.2032, 0.99, 0.25, 0.9854, 0.2968, 0.9717, 0.3418, 0.9496, 0.3833, 0.9197, 0.4197, 0.8833, 0.4496, 0.8418, 0.4717, 0.7968, 0.4854, 0.75, 0.49, 0.7032, 0.4854, 0.6582, 0.4717, 0.6167, 0.4496, 0.5803, 0.4197, 1.0, 0.9491, 1.0, 0.9274, 0.9688, 0.9274, 0.9688, 0.9491, 0.9688, 0.9491, 0.9688, 0.9274, 0.9375, 0.9274, 0.9375, 0.9491, 0.9062, 0.9491, 0.9375, 0.9491, 0.9375, 0.9274, 0.9108, 0.9274, 0.9062, 0.9274, 0.875, 0.9491, 0.9062, 0.9491, 0.9062, 0.9274, 0.8795, 0.9274, 0.875, 0.9274, 0.875, 0.9274, 0.8438, 0.9274, 0.8438, 0.9491, 0.875, 0.9491, 0.8438, 0.9274, 0.8125, 0.9274, 0.8125, 0.9491, 0.8438, 0.9491, 0.8125, 0.9274, 0.7812, 0.9274, 0.7812, 0.9491, 0.8125, 0.9491, 0.7812, 0.9274, 0.75, 0.9274, 0.75, 0.9491, 0.7812, 0.9491, 0.75, 0.9274, 0.7188, 0.9274, 0.7188, 0.9491, 0.75, 0.9491, 0.7188, 0.9274, 0.6875, 0.9274, 0.6875, 0.9491, 0.7188, 0.9491, 0.6875, 0.9274, 0.6562, 0.9274, 0.6562, 0.9491, 0.6875, 0.9491, 0.6562, 0.9274, 0.625, 0.9274, 0.625, 0.9491, 0.6562, 0.9491, 0.625, 0.9274, 0.5938, 0.9274, 0.5938, 0.9491, 0.625, 0.9491, 0.5938, 0.9274, 0.5625, 0.9274, 0.5625, 0.9491, 0.5938, 0.9491, 0.5625, 0.9274, 0.5312, 0.9274, 0.5312, 0.9491, 0.5625, 0.9491, 0.5312, 0.9274, 0.5, 0.9274, 0.5, 0.9491, 0.5312, 0.9491, 0.5, 0.9274, 0.4688, 0.9274, 0.4688, 0.9491, 0.5, 0.9491, 0.4688, 0.9274, 0.4375, 0.9274, 0.4375, 0.9491, 0.4688, 0.9491, 0.3125, 0.9491, 0.3125, 0.9274, 0.2812, 0.9274, 0.2812, 0.9491, 0.2812, 0.9491, 0.2812, 0.9274, 0.25, 0.9274, 0.25, 0.9491, 0.25, 0.9491, 0.25, 0.9274, 0.2188, 0.9274, 0.2188, 0.9491, 0.2188, 0.9491, 0.2188, 0.9274, 0.1875, 0.9274, 0.1875, 0.9491, 0.1608, 0.9274, 0.1562, 0.9274, 0.1562, 0.9491, 0.1875, 0.9491, 0.1875, 0.9274, 0.1295, 0.9274, 0.125, 0.9274, 0.125, 0.9491, 0.1562, 0.9491, 0.1562, 0.9274, 0.125, 0.9491, 0.125, 0.9274, 0.09829, 0.9274, 0.09375, 0.9274, 0.09375, 0.9491, 0.0625, 0.9491, 0.09375, 0.9491, 0.09375, 0.9274, 0.06704, 0.9274, 0.0625, 0.9274, 0.0625, 0.9491, 0.0625, 0.9274, 0.03125, 0.9274, 0.03125, 0.9491, 0.03125, 0.9491, 0.03125, 0.9274, 0.0, 0.9274, 0.0, 0.9491, 0.02827, 0.1582, 0.01461, 0.2032, 0.25, 0.25, 0.5146, 0.2032, 0.5623, 0.2127, 0.5732, 0.1767, 0.6437, 0.09084, 0.6767, 0.07315, 0.6582, 0.02827, 0.6167, 0.05045, 0.5803, 0.08029, 0.05447, 0.1208, 0.3125, 1.0, 0.0, 0.0, 0.3412, 0.9491, 0.3125, 0.9491, 0.2812, 0.9491, 0.25, 0.9491, 0.03337, 0.2931, 0.2188, 1.0, 0.25, 1.0, 0.2812, 1.0, 0.8563, 0.4092, 0.5988, 0.6791, 0.3412, 0.9491, 0.0, 0.0, 0.9197, 0.4197, 0.8833, 0.4496, 0.0, 0.0, 0.0, 0.0, 0.5988, 0.6791, 0.8563, 0.4092, 0.3438, 0.5726, 0.3412, 0.9491, 0.5988, 0.6791, 0.0, 0.0, 0.375, 0.5726])
me_cono.use_remesh_fix_poles = True
me_cono.use_remesh_preserve_attributes = False
me_cono.update()
me_cono_001 = bpy.data.meshes.new('Cono.001')
me_cono_001.from_pydata([(-2.591e-08, 1.108, -1.007), (0.2161, 1.086, -1.007), (0.4238, 1.023, -1.007), (0.6153, 0.9209, -1.007), (0.7831, 0.7831, -1.007), (0.9209, 0.6153, -1.007), (1.023, 0.4238, -1.007), (1.086, 0.2161, -1.007), (1.108, 2.877e-08, -1.007), (1.086, -0.2161, -1.007), (1.023, -0.4238, -1.007), (0.9209, -0.6153, -1.007), (0.7831, -0.7831, -1.007), (0.6153, -0.9209, -1.007), (0.4238, -1.023, -1.007), (0.2161, -1.086, -1.007), (-1.227e-07, -1.108, -1.007), (-0.2161, -1.086, -1.007), (-0.4238, -1.023, -1.007), (-0.6153, -0.9209, -1.007), (-0.7831, -0.7831, -1.007), (-0.9209, -0.6153, -1.007), (-1.023, -0.4238, -1.007), (-1.086, -0.2161, -1.007), (-1.108, 9.038e-08, -1.007), (-1.086, 0.2161, -1.007), (-1.023, 0.4238, -1.007), (-0.9209, 0.6153, -1.007), (-0.7831, 0.7831, -1.007), (-0.6153, 0.9209, -1.007), (-0.4238, 1.023, -1.007), (-0.2161, 1.086, -1.007), (-2.591e-08, 7.718e-08, 1.209)], [], [(0, 32, 1), (1, 32, 2), (2, 32, 3), (3, 32, 4), (4, 32, 5), (5, 32, 6), (6, 32, 7), (7, 32, 8), (8, 32, 9), (9, 32, 10), (10, 32, 11), (11, 32, 12), (12, 32, 13), (13, 32, 14), (14, 32, 15), (15, 32, 16), (16, 32, 17), (17, 32, 18), (18, 32, 19), (19, 32, 20), (20, 32, 21), (21, 32, 22), (22, 32, 23), (23, 32, 24), (24, 32, 25), (25, 32, 26), (26, 32, 27), (27, 32, 28), (28, 32, 29), (29, 32, 30), (0, 1, 2, 3, 4, 5, 6, 7, 8, 9, 10, 11, 12, 13, 14, 15, 16, 17, 18, 19, 20, 21, 22, 23, 24, 25, 26, 27, 28, 29, 30, 31), (30, 32, 31), (31, 32, 0)])
_uv = me_cono_001.uv_layers.new(name='MapaUV')
_uv.uv.foreach_set('vector', [0.25, 0.49, 0.25, 0.25, 0.2968, 0.4854, 0.2968, 0.4854, 0.25, 0.25, 0.3418, 0.4717, 0.3418, 0.4717, 0.25, 0.25, 0.3833, 0.4496, 0.3833, 0.4496, 0.25, 0.25, 0.4197, 0.4197, 0.4197, 0.4197, 0.25, 0.25, 0.4496, 0.3833, 0.4496, 0.3833, 0.25, 0.25, 0.4717, 0.3418, 0.4717, 0.3418, 0.25, 0.25, 0.4854, 0.2968, 0.4854, 0.2968, 0.25, 0.25, 0.49, 0.25, 0.49, 0.25, 0.25, 0.25, 0.4854, 0.2032, 0.4854, 0.2032, 0.25, 0.25, 0.4717, 0.1582, 0.4717, 0.1582, 0.25, 0.25, 0.4496, 0.1167, 0.4496, 0.1167, 0.25, 0.25, 0.4197, 0.08029, 0.4197, 0.08029, 0.25, 0.25, 0.3833, 0.05045, 0.3833, 0.05045, 0.25, 0.25, 0.3418, 0.02827, 0.3418, 0.02827, 0.25, 0.25, 0.2968, 0.01461, 0.2968, 0.01461, 0.25, 0.25, 0.25, 0.01, 0.25, 0.01, 0.25, 0.25, 0.2032, 0.01461, 0.2032, 0.01461, 0.25, 0.25, 0.1582, 0.02827, 0.1582, 0.02827, 0.25, 0.25, 0.1167, 0.05045, 0.1167, 0.05045, 0.25, 0.25, 0.08029, 0.08029, 0.08029, 0.08029, 0.25, 0.25, 0.05045, 0.1167, 0.05045, 0.1167, 0.25, 0.25, 0.02827, 0.1582, 0.02827, 0.1582, 0.25, 0.25, 0.01461, 0.2032, 0.01461, 0.2032, 0.25, 0.25, 0.01, 0.25, 0.01, 0.25, 0.25, 0.25, 0.01461, 0.2968, 0.01461, 0.2968, 0.25, 0.25, 0.02827, 0.3418, 0.02827, 0.3418, 0.25, 0.25, 0.05045, 0.3833, 0.05045, 0.3833, 0.25, 0.25, 0.08029, 0.4197, 0.08029, 0.4197, 0.25, 0.25, 0.1167, 0.4496, 0.1167, 0.4496, 0.25, 0.25, 0.1582, 0.4717, 0.75, 0.49, 0.7968, 0.4854, 0.8418, 0.4717, 0.8833, 0.4496, 0.9197, 0.4197, 0.9496, 0.3833, 0.9717, 0.3418, 0.9854, 0.2968, 0.99, 0.25, 0.9854, 0.2032, 0.9717, 0.1582, 0.9496, 0.1167, 0.9197, 0.08029, 0.8833, 0.05045, 0.8418, 0.02827, 0.7968, 0.01461, 0.75, 0.01, 0.7032, 0.01461, 0.6582, 0.02827, 0.6167, 0.05045, 0.5803, 0.08029, 0.5504, 0.1167, 0.5283, 0.1582, 0.5146, 0.2032, 0.51, 0.25, 0.5146, 0.2968, 0.5283, 0.3418, 0.5504, 0.3833, 0.5803, 0.4197, 0.6167, 0.4496, 0.6582, 0.4717, 0.7032, 0.4854, 0.1582, 0.4717, 0.25, 0.25, 0.2032, 0.4854, 0.2032, 0.4854, 0.25, 0.25, 0.25, 0.49])
me_cono_001.use_remesh_fix_poles = True
me_cono_001.use_remesh_preserve_attributes = False
me_cono_001.update()
me_cilindro_002 = bpy.data.meshes.new('Cilindro.002')
me_cilindro_002.from_pydata([(0.0, 1.0, -1.0), (0.0, 1.0, 1.0), (0.1951, 0.9808, -1.0), (0.1951, 0.9808, 1.0), (0.3827, 0.9239, -1.0), (0.3827, 0.9239, 1.0), (0.5556, 0.8315, -1.0), (0.5556, 0.8315, 1.0), (0.7071, 0.7071, -1.0), (0.7071, 0.7071, 1.0), (0.8315, 0.5556, -1.0), (0.8315, 0.5556, 1.0), (0.9239, 0.3827, -1.0), (0.9239, 0.3827, 1.0), (0.9808, 0.1951, -1.0), (0.9808, 0.1951, 1.0), (1.0, -4.371e-08, -1.0), (1.0, -4.371e-08, 1.0), (0.9808, -0.1951, -1.0), (0.9808, -0.1951, 1.0), (0.9239, -0.3827, -1.0), (0.9239, -0.3827, 1.0), (0.8315, -0.5556, -1.0), (0.8315, -0.5556, 1.0), (0.7071, -0.7071, -1.0), (0.7071, -0.7071, 1.0), (0.5556, -0.8315, -1.0), (0.5556, -0.8315, 1.0), (0.3827, -0.9239, -1.0), (0.3827, -0.9239, 1.0), (0.1951, -0.9808, -1.0), (0.1951, -0.9808, 1.0), (-8.742e-08, -1.0, -1.0), (-8.742e-08, -1.0, 1.0), (-0.1951, -0.9808, -1.0), (-0.1951, -0.9808, 1.0), (-0.3827, -0.9239, -1.0), (-0.3827, -0.9239, 1.0), (-0.5556, -0.8315, -1.0), (-0.5556, -0.8315, 1.0), (-0.7071, -0.7071, -1.0), (-0.7071, -0.7071, 1.0), (-0.8315, -0.5556, -1.0), (-0.8315, -0.5556, 1.0), (-0.9239, -0.3827, -1.0), (-0.9239, -0.3827, 1.0), (-0.9808, -0.1951, -1.0), (-0.9808, -0.1951, 1.0), (-1.0, 1.192e-08, -1.0), (-1.0, 1.192e-08, 1.0), (-0.9808, 0.1951, -1.0), (-0.9808, 0.1951, 1.0), (-0.9239, 0.3827, -1.0), (-0.9239, 0.3827, 1.0), (-0.8315, 0.5556, -1.0), (-0.8315, 0.5556, 1.0), (-0.7071, 0.7071, -1.0), (-0.7071, 0.7071, 1.0), (-0.5556, 0.8315, -1.0), (-0.5556, 0.8315, 1.0), (-0.3827, 0.9239, -1.0), (-0.3827, 0.9239, 1.0), (-0.1951, 0.9808, -1.0), (-0.1951, 0.9808, 1.0)], [], [(0, 1, 3, 2), (2, 3, 5, 4), (4, 5, 7, 6), (6, 7, 9, 8), (8, 9, 11, 10), (10, 11, 13, 12), (12, 13, 15, 14), (14, 15, 17, 16), (16, 17, 19, 18), (18, 19, 21, 20), (20, 21, 23, 22), (22, 23, 25, 24), (24, 25, 27, 26), (26, 27, 29, 28), (28, 29, 31, 30), (30, 31, 33, 32), (32, 33, 35, 34), (34, 35, 37, 36), (36, 37, 39, 38), (38, 39, 41, 40), (40, 41, 43, 42), (42, 43, 45, 44), (44, 45, 47, 46), (46, 47, 49, 48), (48, 49, 51, 50), (50, 51, 53, 52), (52, 53, 55, 54), (54, 55, 57, 56), (56, 57, 59, 58), (58, 59, 61, 60), (3, 1, 63, 61, 59, 57, 55, 53, 51, 49, 47, 45, 43, 41, 39, 37, 35, 33, 31, 29, 27, 25, 23, 21, 19, 17, 15, 13, 11, 9, 7, 5), (60, 61, 63, 62), (62, 63, 1, 0), (0, 2, 4, 6, 8, 10, 12, 14, 16, 18, 20, 22, 24, 26, 28, 30, 32, 34, 36, 38, 40, 42, 44, 46, 48, 50, 52, 54, 56, 58, 60, 62)])
_uv = me_cilindro_002.uv_layers.new(name='MapaUV')
_uv.uv.foreach_set('vector', [1.0, 0.5, 1.0, 1.0, 0.9688, 1.0, 0.9688, 0.5, 0.9688, 0.5, 0.9688, 1.0, 0.9375, 1.0, 0.9375, 0.5, 0.9375, 0.5, 0.9375, 1.0, 0.9062, 1.0, 0.9062, 0.5, 0.9062, 0.5, 0.9062, 1.0, 0.875, 1.0, 0.875, 0.5, 0.875, 0.5, 0.875, 1.0, 0.8438, 1.0, 0.8438, 0.5, 0.8438, 0.5, 0.8438, 1.0, 0.8125, 1.0, 0.8125, 0.5, 0.8125, 0.5, 0.8125, 1.0, 0.7812, 1.0, 0.7812, 0.5, 0.7812, 0.5, 0.7812, 1.0, 0.75, 1.0, 0.75, 0.5, 0.75, 0.5, 0.75, 1.0, 0.7188, 1.0, 0.7188, 0.5, 0.7188, 0.5, 0.7188, 1.0, 0.6875, 1.0, 0.6875, 0.5, 0.6875, 0.5, 0.6875, 1.0, 0.6562, 1.0, 0.6562, 0.5, 0.6562, 0.5, 0.6562, 1.0, 0.625, 1.0, 0.625, 0.5, 0.625, 0.5, 0.625, 1.0, 0.5938, 1.0, 0.5938, 0.5, 0.5938, 0.5, 0.5938, 1.0, 0.5625, 1.0, 0.5625, 0.5, 0.5625, 0.5, 0.5625, 1.0, 0.5312, 1.0, 0.5312, 0.5, 0.5312, 0.5, 0.5312, 1.0, 0.5, 1.0, 0.5, 0.5, 0.5, 0.5, 0.5, 1.0, 0.4688, 1.0, 0.4688, 0.5, 0.4688, 0.5, 0.4688, 1.0, 0.4375, 1.0, 0.4375, 0.5, 0.4375, 0.5, 0.4375, 1.0, 0.4062, 1.0, 0.4062, 0.5, 0.4062, 0.5, 0.4062, 1.0, 0.375, 1.0, 0.375, 0.5, 0.375, 0.5, 0.375, 1.0, 0.3438, 1.0, 0.3438, 0.5, 0.3438, 0.5, 0.3438, 1.0, 0.3125, 1.0, 0.3125, 0.5, 0.3125, 0.5, 0.3125, 1.0, 0.2812, 1.0, 0.2812, 0.5, 0.2812, 0.5, 0.2812, 1.0, 0.25, 1.0, 0.25, 0.5, 0.25, 0.5, 0.25, 1.0, 0.2188, 1.0, 0.2188, 0.5, 0.2188, 0.5, 0.2188, 1.0, 0.1875, 1.0, 0.1875, 0.5, 0.1875, 0.5, 0.1875, 1.0, 0.1562, 1.0, 0.1562, 0.5, 0.1562, 0.5, 0.1562, 1.0, 0.125, 1.0, 0.125, 0.5, 0.125, 0.5, 0.125, 1.0, 0.09375, 1.0, 0.09375, 0.5, 0.09375, 0.5, 0.09375, 1.0, 0.0625, 1.0, 0.0625, 0.5, 0.2968, 0.4854, 0.25, 0.49, 0.2032, 0.4854, 0.1582, 0.4717, 0.1167, 0.4496, 0.08029, 0.4197, 0.05045, 0.3833, 0.02827, 0.3418, 0.01461, 0.2968, 0.01, 0.25, 0.01461, 0.2032, 0.02827, 0.1582, 0.05045, 0.1167, 0.08029, 0.08029, 0.1167, 0.05045, 0.1582, 0.02827, 0.2032, 0.01461, 0.25, 0.01, 0.2968, 0.01461, 0.3418, 0.02827, 0.3833, 0.05045, 0.4197, 0.08029, 0.4496, 0.1167, 0.4717, 0.1582, 0.4854, 0.2032, 0.49, 0.25, 0.4854, 0.2968, 0.4717, 0.3418, 0.4496, 0.3833, 0.4197, 0.4197, 0.3833, 0.4496, 0.3418, 0.4717, 0.0625, 0.5, 0.0625, 1.0, 0.03125, 1.0, 0.03125, 0.5, 0.03125, 0.5, 0.03125, 1.0, 0.0, 1.0, 0.0, 0.5, 0.75, 0.49, 0.7968, 0.4854, 0.8418, 0.4717, 0.8833, 0.4496, 0.9197, 0.4197, 0.9496, 0.3833, 0.9717, 0.3418, 0.9854, 0.2968, 0.99, 0.25, 0.9854, 0.2032, 0.9717, 0.1582, 0.9496, 0.1167, 0.9197, 0.08029, 0.8833, 0.05045, 0.8418, 0.02827, 0.7968, 0.01461, 0.75, 0.01, 0.7032, 0.01461, 0.6582, 0.02827, 0.6167, 0.05045, 0.5803, 0.08029, 0.5504, 0.1167, 0.5283, 0.1582, 0.5146, 0.2032, 0.51, 0.25, 0.5146, 0.2968, 0.5283, 0.3418, 0.5504, 0.3833, 0.5803, 0.4197, 0.6167, 0.4496, 0.6582, 0.4717, 0.7032, 0.4854])
me_cilindro_002.use_remesh_fix_poles = True
me_cilindro_002.use_remesh_preserve_attributes = False
me_cilindro_002.update()

# ---- objects
ob_light = bpy.data.objects.new('Light', light_light)
ob_camera = bpy.data.objects.new('Camera', cam_camera)
ob_cilindro = bpy.data.objects.new('Cilindro', me_cilindro)
ob_cilindro_001 = bpy.data.objects.new('Cilindro.001', me_cilindro_001)
ob_cono = bpy.data.objects.new('Cono', me_cono)
ob_cono_001 = bpy.data.objects.new('Cono.001', me_cono_001)
ob_cilindro_002 = bpy.data.objects.new('Cilindro.002', me_cilindro_002)

# ---- transforms, parenting, visibility, modifiers, constraints
ob_light.location = (4.076, -12.73, 12.03)
ob_light.rotation_euler = (0.6503, 0.05522, 1.866)
ob_light.lock_rotations_4d = False
ob_light.empty_display_type = 'ARROWS'
ob_light.color = (0.0, 0.0, 0.0, 0.0)
ob_light.lineart.crease_threshold = 0.0
ob_camera.location = (7.359, -6.926, 6.052)
ob_camera.rotation_euler = (1.109, 0.0, 0.8149)
ob_camera.lock_rotations_4d = False
ob_camera.empty_display_type = 'ARROWS'
ob_camera.color = (0.0, 0.0, 0.0, 0.0)
ob_camera.display_type = 'WIRE'
ob_camera.lineart.crease_threshold = 0.0
ob_cilindro.location = (0.0, 0.0, 0.0)
ob_cilindro.scale = (4.031, 4.031, 4.031)
_m = ob_cilindro.modifiers.new('Booleana', 'BOOLEAN')
_m.operation = 'INTERSECT'
ob_cilindro_001.location = (-4.086, -0.1657, 8.493)
ob_cilindro_001.scale = (6.912, 6.912, 8.233)
ob_cono.location = (-2.824, -2.937, 2.961)
ob_cono.rotation_euler = (0.0, 3.142, 0.0)
ob_cono.scale = (1.0, 1.0, 1.121)
ob_cono_001.location = (-6.685, -10.95, -1.005)
ob_cono_001.rotation_euler = (0.0, 3.142, 0.0)
ob_cono_001.scale = (0.7357, 0.7357, 0.825)
ob_cilindro_002.location = (-4.086, -0.1657, 9.072)
ob_cilindro_002.scale = (6.406, 6.406, 7.995)

# ---- collection membership
col_collection.objects.link(ob_light)
col_collection.objects.link(ob_camera)
col_collection.objects.link(ob_cilindro)
col_collection.objects.link(ob_cilindro_001)
col_collection.objects.link(ob_cono)
col_collection.objects.link(ob_cono_001)
col_collection.objects.link(ob_cilindro_002)

# ---- scene / render settings (as saved in the file)
scene.camera = ob_camera
scene.frame_start = 1; scene.frame_end = 250; scene.frame_set(1)
scene.render.engine = 'BLENDER_EEVEE_NEXT'
scene.cycles.sampling_pattern = 'TABULATED_SOBOL'
scene.cycles.use_light_tree = False
scene.view_settings.view_transform = 'Filmic'
bpy.context.view_layer.update()
